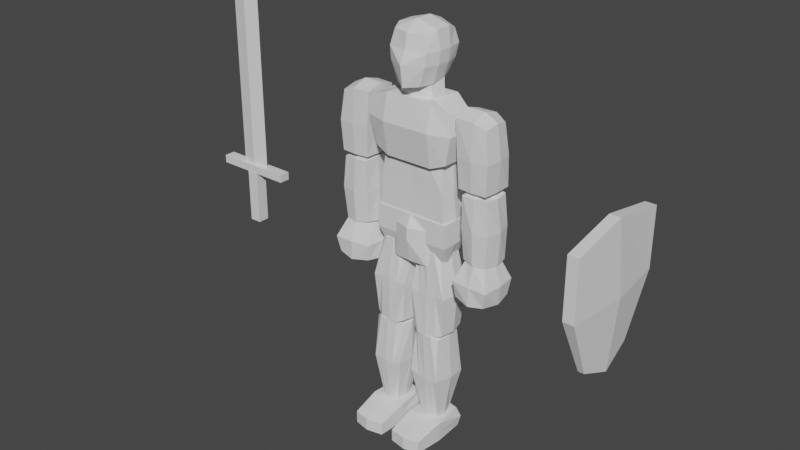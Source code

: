 # Source: player.blend  (saved by Blender 2.80.75; exported with 4.5.12 LTS)
import bpy
from mathutils import Matrix  # noqa: F401  (used for matrix-valued properties, if any)

bpy.ops.wm.read_factory_settings(use_empty=True)
scene = bpy.context.scene
scene.name = 'Scene'

# ---- collections
col_collection = bpy.data.collections.new('Collection'); scene.collection.children.link(col_collection)

# ---- world
world_world = bpy.data.worlds.new('World'); scene.world = world_world
world_world.use_nodes = True; world_world.node_tree.nodes.clear()
_N = world_world.node_tree.nodes; _L = world_world.node_tree.links
n0 = _N.new('ShaderNodeOutputWorld'); n0.name = 'World Output'; n0.location = (300, 300)
n1 = _N.new('ShaderNodeBackground'); n1.name = 'Background'; n1.location = (10, 300)
n1.inputs[0].default_value = (0.05088, 0.05088, 0.05088, 1.0)
_L.new(n1.outputs[0], n0.inputs[0])
n0.is_active_output = True
world_world.color = (0.05088, 0.05088, 0.05088)
world_world.use_sun_shadow = False
world_world.sun_shadow_jitter_overblur = 0.0

# ---- meshes
me_cube_001 = bpy.data.meshes.new('Cube.001')
me_cube_001.from_pydata([(-0.5687, -0.9338, -1.249), (-0.7542, -0.8558, 0.9571), (-0.6482, 0.885, -1.034), (-0.8336, 0.9966, 0.8508), (-0.8734, -0.9763, -0.3561), (-0.9243, -0.9763, 0.2253), (-0.9726, 1.127, 0.2193), (-0.9007, 1.018, -0.3711), (-0.79, 0.3365, -1.164), (-0.79, -0.316, -1.249), (-0.9755, -0.3324, 1.072), (-0.9755, 0.438, 1.066), (-1.095, -0.3324, -0.3561), (-1.095, 0.3267, -0.3561), (-1.146, -0.3324, 0.2253), (-1.146, 0.3267, 0.2253), (0.5687, -0.9338, -1.249), (0.7542, -0.8558, 0.9571), (0.6482, 0.885, -1.034), (0.8336, 0.9966, 0.8508), (2.063e-09, 0.9907, -1.13), (2.063e-09, 1.157, 1.064), (5.719e-09, -1.321, -1.309), (-4.9e-09, -1.052, 0.9432), (0.8734, -0.9763, -0.3561), (0.9243, -0.9763, 0.2253), (0.9726, 1.127, 0.2193), (0.9007, 1.018, -0.3711), (5.719e-09, -1.176, 0.2314), (5.719e-09, -1.448, -0.3561), (2.063e-09, 1.338, 0.2193), (2.063e-09, 1.229, -0.3711), (0.79, 0.3365, -1.164), (0.79, -0.316, -1.249), (0.9755, -0.3324, 1.072), (0.9755, 0.438, 1.066), (-4.9e-09, 0.438, 1.365), (-4.9e-09, -0.3324, 1.371), (5.719e-09, 0.3267, -1.426), (5.719e-09, -0.3324, -1.426), (1.095, -0.3324, -0.3561), (1.095, 0.3267, -0.3561), (1.146, -0.3324, 0.2253), (1.146, 0.3267, 0.2253)], [], [(15, 11, 3, 6), (28, 23, 1, 5), (37, 10, 1, 23), (9, 39, 22, 0), (6, 3, 21, 30), (2, 7, 31, 20), (7, 6, 30, 31), (22, 29, 4, 0), (29, 28, 5, 4), (8, 13, 7, 2), (13, 15, 6, 7), (4, 5, 14, 12), (12, 14, 15, 13), (0, 4, 12, 9), (9, 12, 13, 8), (2, 20, 38, 8), (8, 38, 39, 9), (21, 3, 11, 36), (36, 11, 10, 37), (5, 1, 10, 14), (14, 10, 11, 15), (43, 26, 19, 35), (28, 25, 17, 23), (37, 23, 17, 34), (33, 16, 22, 39), (26, 30, 21, 19), (18, 20, 31, 27), (27, 31, 30, 26), (22, 16, 24, 29), (29, 24, 25, 28), (32, 18, 27, 41), (41, 27, 26, 43), (24, 40, 42, 25), (40, 41, 43, 42), (16, 33, 40, 24), (33, 32, 41, 40), (18, 32, 38, 20), (32, 33, 39, 38), (21, 36, 35, 19), (36, 37, 34, 35), (25, 42, 34, 17), (42, 43, 35, 34)])
_uv = me_cube_001.uv_layers.new(name='UVMap')
_uv.uv.foreach_set('vector', [0.2019, 0.2153, 0.2239, 0.3335, 0.3077, 0.2967, 0.3238, 0.2074, 0.8215, 0.2806, 0.8217, 0.4124, 0.6673, 0.4122, 0.6521, 0.2883, 0.819, 0.5417, 0.645, 0.5423, 0.6673, 0.4138, 0.821, 0.4148, 0.2898, 0.7761, 0.1578, 0.7727, 0.1556, 0.6275, 0.2517, 0.6849, 0.3152, 0.5074, 0.3396, 0.4093, 0.4708, 0.3792, 0.4734, 0.5114, 0.3654, 0.7053, 0.321, 0.6002, 0.4713, 0.604, 0.467, 0.7229, 0.321, 0.6002, 0.3152, 0.5074, 0.4734, 0.5114, 0.4713, 0.604, 0.8208, 0.0111, 0.8208, 0.1723, 0.6575, 0.1852, 0.6782, 0.03714, 0.8208, 0.1723, 0.8215, 0.2806, 0.6521, 0.2883, 0.6575, 0.1852, 0.1951, 0.008355, 0.1984, 0.1303, 0.3037, 0.1218, 0.2794, 0.02167, 0.1984, 0.1303, 0.2019, 0.2153, 0.3238, 0.2074, 0.3037, 0.1218, 0.0, 0.1343, 0.003483, 0.2193, 0.1015, 0.2191, 0.09804, 0.1342, 0.09804, 0.1342, 0.1015, 0.2191, 0.2019, 0.2153, 0.1984, 0.1303, 0.001157, 0.0, 0.0, 0.1343, 0.09804, 0.1342, 0.09521, 2.98e-08, 0.09521, 2.98e-08, 0.09804, 0.1342, 0.1984, 0.1303, 0.1951, 0.008355, 0.2653, 0.9555, 0.1567, 0.9707, 0.1586, 0.8701, 0.2898, 0.8733, 0.2898, 0.8733, 0.1586, 0.8701, 0.1578, 0.7727, 0.2898, 0.7761, 0.8197, 0.8172, 0.678, 0.7869, 0.6411, 0.6854, 0.8161, 0.6848, 0.8161, 0.6848, 0.6411, 0.6854, 0.645, 0.5423, 0.819, 0.5417, 0.003483, 0.2193, 0.02783, 0.3358, 0.1141, 0.3408, 0.1015, 0.2191, 0.1015, 0.2191, 0.1141, 0.3408, 0.2239, 0.3335, 0.2019, 0.2153, 0.4449, 0.2156, 0.3238, 0.2153, 0.3448, 0.3073, 0.4293, 0.3384, 0.8215, 0.2806, 0.9846, 0.2831, 0.9776, 0.4122, 0.8217, 0.4124, 0.819, 0.5417, 0.821, 0.4148, 0.9789, 0.4122, 0.9986, 0.5469, 0.02256, 0.777, 0.05927, 0.6855, 0.1556, 0.6275, 0.1578, 0.7727, 0.6245, 0.5156, 0.4734, 0.5114, 0.4708, 0.3792, 0.5964, 0.4161, 0.5651, 0.7106, 0.467, 0.7229, 0.4713, 0.604, 0.6146, 0.608, 0.6146, 0.608, 0.4713, 0.604, 0.4734, 0.5114, 0.6245, 0.5156, 0.8208, 0.0111, 0.9684, 0.02897, 0.9789, 0.1852, 0.8208, 0.1723, 0.8208, 0.1723, 0.9789, 0.1852, 0.9846, 0.2831, 0.8215, 0.2806, 0.4447, 0.01335, 0.3619, 0.03272, 0.3403, 0.1292, 0.4449, 0.1309, 0.4449, 0.1309, 0.3403, 0.1292, 0.3238, 0.2153, 0.4449, 0.2156, 0.6446, 0.1305, 0.5453, 0.1306, 0.5453, 0.2153, 0.6446, 0.2152, 0.5453, 0.1306, 0.4449, 0.1309, 0.4449, 0.2156, 0.5453, 0.2153, 0.6393, 0.0006162, 0.544, 0.000762, 0.5453, 0.1306, 0.6446, 0.1305, 0.544, 0.000762, 0.4447, 0.01335, 0.4449, 0.1309, 0.5453, 0.1306, 0.04601, 0.9562, 0.02256, 0.8741, 0.1586, 0.8701, 0.1567, 0.9707, 0.02256, 0.8741, 0.02256, 0.777, 0.1578, 0.7727, 0.1586, 0.8701, 0.8197, 0.8172, 0.8161, 0.6848, 0.9986, 0.6871, 0.9835, 0.7883, 0.8161, 0.6848, 0.819, 0.5417, 0.9986, 0.5469, 0.9986, 0.6871, 0.6446, 0.2152, 0.5453, 0.2153, 0.5466, 0.3389, 0.6274, 0.322, 0.5453, 0.2153, 0.4449, 0.2156, 0.4293, 0.3384, 0.5466, 0.3389])
me_cube_001.use_remesh_preserve_volume = False
me_cube_001.use_remesh_preserve_attributes = False
me_cube_001.use_mirror_vertex_groups = False
me_cube_001.update()
me_cube_002 = bpy.data.meshes.new('Cube.002')
me_cube_002.from_pydata([(1.852, -0.789, -1.654), (1.994, -0.7867, 0.5908), (1.941, 0.6848, -1.654), (2.043, 0.4174, 0.5908), (0.0, 0.9027, -1.929), (0.0, 0.9027, 0.9283), (0.0, -0.9162, -1.929), (0.0, -0.9487, 0.9283), (2.265, 0.593, -0.3097), (2.156, -0.8901, -0.3097), (0.0, -1.2, -0.3097), (0.0, 1.205, -0.3097), (1.143, 0.9027, 0.9283), (1.143, -0.9162, -1.929), (1.143, 0.9027, -1.929), (1.143, -0.9162, 0.9283), (1.143, -1.2, -0.3097), (1.143, 1.205, -0.3097), (0.0, 0.6657, 1.801), (0.0, -0.678, 1.801), (0.9128, 0.3178, 0.9283), (0.8606, -0.385, 0.9283), (0.6683, -0.5672, 0.9283), (0.6366, -0.3677, 1.801), (0.7638, 0.4536, 1.801), (0.6916, 0.5543, 0.9283), (0.0, -0.7325, 0.9536), (1.897, -0.05208, -1.654), (2.053, -0.1498, 0.5908), (0.0, -0.006786, -1.929), (2.228, -0.08118, -0.3097), (1.143, -0.006786, -1.929)], [], [(17, 12, 3, 8), (30, 28, 1, 9), (31, 27, 0, 13), (12, 25, 20), (16, 15, 7, 10), (13, 16, 10, 6), (27, 30, 9, 0), (14, 17, 8, 2), (4, 11, 17, 14), (0, 9, 16, 13), (9, 1, 15, 16), (3, 12, 20, 21, 15, 1, 28), (29, 31, 13, 6), (11, 5, 12, 17), (20, 25, 24), (24, 25, 18), (24, 18, 19, 23), (19, 26, 22), (22, 21, 23), (22, 23, 19), (21, 20, 24, 23), (22, 7, 15, 21), (7, 22, 26), (25, 5, 18), (25, 12, 5), (4, 14, 31, 29), (2, 8, 30, 27), (14, 2, 27, 31), (8, 3, 28, 30)])
_uv = me_cube_002.uv_layers.new(name='UVMap')
_uv.uv.foreach_set('vector', [0.1014, 0.6087, 0.09898, 0.702, 0.02196, 0.6784, 0.00179, 0.6104, 0.2326, 0.6155, 0.2528, 0.7246, 0.1938, 0.7105, 0.1835, 0.6162, 0.06646, 0.444, 0.1185, 0.4445, 0.1181, 0.4872, 0.06606, 0.4867, 0.3353, 0.8729, 0.3724, 0.8439, 0.3535, 0.8253, 0.3402, 0.6158, 0.3315, 0.7256, 0.4309, 0.72, 0.4309, 0.6153, 0.3384, 0.4928, 0.3402, 0.6158, 0.4309, 0.6153, 0.4304, 0.4928, 0.2575, 0.5031, 0.2326, 0.6155, 0.1835, 0.6162, 0.2092, 0.5046, 0.09602, 0.5022, 0.1014, 0.6087, 0.00179, 0.6104, 0.02199, 0.5114, 0.1761, 0.5022, 0.1785, 0.6091, 0.1014, 0.6087, 0.09602, 0.5022, 0.2558, 0.5033, 0.2324, 0.6158, 0.3402, 0.6158, 0.3387, 0.4928, 0.2324, 0.6158, 0.2531, 0.7239, 0.3331, 0.7256, 0.3402, 0.6158, 0.245, 0.8585, 0.3353, 0.8729, 0.3535, 0.8253, 0.3567, 0.7685, 0.3322, 0.7261, 0.2449, 0.7251, 0.2447, 0.7917, 0.01065, 0.4435, 0.06646, 0.444, 0.06606, 0.4867, 0.01026, 0.4862, 0.1785, 0.6091, 0.179, 0.702, 0.09898, 0.702, 0.1014, 0.6087, 0.37, 0.934, 0.3883, 0.9332, 0.3809, 0.9974, 0.3809, 0.9974, 0.3883, 0.9332, 0.4362, 0.9982, 0.4347, 0.516, 0.4982, 0.4936, 0.4974, 0.6133, 0.4345, 0.5863, 0.2525, 0.9969, 0.2461, 0.9324, 0.2937, 0.9342, 0.2937, 0.9342, 0.3118, 0.9345, 0.3131, 0.9958, 0.2937, 0.9342, 0.3131, 0.9958, 0.2525, 0.9969, 0.3117, 0.9334, 0.3686, 0.9327, 0.3796, 0.9957, 0.3128, 0.9966, 0.3724, 0.7534, 0.4276, 0.7213, 0.3322, 0.7261, 0.3567, 0.7685, 0.4276, 0.7213, 0.3724, 0.7534, 0.4281, 0.7388, 0.3883, 0.9332, 0.4403, 0.9329, 0.4362, 0.9982, 0.3724, 0.8439, 0.3353, 0.8729, 0.4308, 0.8707, 0.01104, 0.4009, 0.06685, 0.4014, 0.06646, 0.444, 0.01065, 0.4435, 0.0429, 0.7149, 0.1634, 0.7072, 0.1658, 0.7936, 0.04494, 0.7882, 0.06685, 0.4014, 0.1189, 0.4019, 0.1185, 0.4445, 0.06646, 0.444, 0.1634, 0.7072, 0.2446, 0.7241, 0.2447, 0.7917, 0.1658, 0.7936])
me_cube_002.use_remesh_preserve_volume = False
me_cube_002.use_remesh_preserve_attributes = False
me_cube_002.use_mirror_vertex_groups = False
me_cube_002.update()
me_cube = bpy.data.meshes.new('Cube')
me_cube.from_pydata([(1.71, -0.6742, -1.42), (1.506, -0.5359, 1.42), (1.71, 0.8204, -1.42), (1.587, 0.4867, 1.42), (0.0, 0.8204, -1.42), (0.0, 0.6636, 1.42), (0.0, -0.6742, -1.42), (0.0, -0.6742, 1.42), (0.7101, 0.1205, -1.546), (1.734, 0.6636, -4.005e-07), (1.621, -0.6742, -4.005e-07), (0.0, -0.6505, -4.005e-07), (0.0, 0.6636, -4.005e-07), (0.7101, -0.005285, 1.668), (1.734, -0.005285, -4.005e-07), (0.0, 0.07309, -1.546), (0.0, -0.005285, 1.668), (1.683, -0.005285, 1.42), (1.839, 0.07309, -1.42), (0.7101, 0.6636, 1.42), (0.7101, -0.6742, -1.42), (0.7101, 0.9151, -1.42), (0.7101, -0.6742, 1.42), (0.7101, -0.6653, -4.005e-07), (0.7101, 0.6636, -4.005e-07)], [], [(24, 19, 3, 9), (14, 17, 1, 10), (8, 18, 0, 20), (13, 16, 7, 22), (21, 2, 18, 8), (23, 22, 7, 11), (3, 19, 13, 17), (9, 3, 17, 14), (20, 23, 11, 6), (18, 14, 10, 0), (21, 24, 9, 2), (4, 21, 8, 15), (2, 9, 14, 18), (19, 5, 16, 13), (4, 12, 24, 21), (0, 10, 23, 20), (10, 1, 22, 23), (17, 13, 22, 1), (15, 8, 20, 6), (12, 5, 19, 24)])
_uv = me_cube.uv_layers.new(name='UVMap')
_uv.uv.foreach_set('vector', [0.2048, 0.3718, 0.2053, 0.4878, 0.2627, 0.4923, 0.2617, 0.3719, 0.299, 0.3713, 0.299, 0.4919, 0.335, 0.4918, 0.335, 0.3714, 0.2794, 0.1619, 0.3299, 0.1565, 0.3248, 0.07098, 0.2795, 0.07098, 0.4541, 0.177, 0.4541, 0.2276, 0.4901, 0.2269, 0.4901, 0.1762, 0.2795, 0.2492, 0.3248, 0.242, 0.3299, 0.1565, 0.2794, 0.1619, 0.3945, 0.3736, 0.3945, 0.4925, 0.43, 0.4919, 0.43, 0.373, 0.4181, 0.07081, 0.4181, 0.1762, 0.4541, 0.177, 0.4541, 0.07124, 0.263, 0.3713, 0.263, 0.492, 0.299, 0.4919, 0.299, 0.3713, 0.3945, 0.2547, 0.3945, 0.3736, 0.43, 0.373, 0.43, 0.254, 0.2948, 0.2536, 0.299, 0.3713, 0.335, 0.3714, 0.335, 0.2527, 0.1956, 0.2531, 0.2048, 0.3718, 0.2617, 0.3719, 0.2538, 0.2523, 0.2515, 0.242, 0.2795, 0.2492, 0.2794, 0.1619, 0.2514, 0.1565, 0.2546, 0.2527, 0.263, 0.3713, 0.299, 0.3713, 0.2948, 0.2536, 0.4181, 0.1762, 0.4181, 0.2269, 0.4541, 0.2276, 0.4541, 0.177, 0.1518, 0.2541, 0.1517, 0.3718, 0.2048, 0.3718, 0.1956, 0.2531, 0.3348, 0.2523, 0.3354, 0.372, 0.3945, 0.3736, 0.3945, 0.2547, 0.3354, 0.372, 0.3349, 0.4917, 0.3945, 0.4925, 0.3945, 0.3736, 0.4541, 0.07124, 0.4541, 0.177, 0.4901, 0.1762, 0.4901, 0.07313, 0.2514, 0.1565, 0.2794, 0.1619, 0.2795, 0.07098, 0.2515, 0.07098, 0.1517, 0.3718, 0.1517, 0.4877, 0.2053, 0.4878, 0.2048, 0.3718])
me_cube.use_remesh_preserve_volume = False
me_cube.use_remesh_preserve_attributes = False
me_cube.use_mirror_vertex_groups = False
me_cube.update()
me_cube_003 = bpy.data.meshes.new('Cube.003')
me_cube_003.from_pydata([(-0.9235, -0.7191, -1.741), (-1.114, -0.7908, 1.319), (-0.8949, 0.7698, -1.741), (-1.094, 0.7347, 1.319), (0.4402, -0.737, -1.741), (0.3519, -0.7088, 1.1), (0.5205, 0.7427, -1.741), (0.3274, 0.6255, 1.071), (-0.2361, 0.79, -1.741), (-0.2361, 0.79, 1.319), (-0.2361, -0.7908, -1.741), (-0.2361, -0.7908, 1.319), (-0.9856, -0.7908, -0.3244), (-0.9856, 0.79, -0.3244), (0.4889, 0.7312, -0.3244), (0.5335, -0.7908, -0.3244), (-0.2361, -0.8845, -0.3244), (-0.2361, 0.9854, -0.3244), (-0.9856, -0.0003771, -1.741), (-1.142, -0.0003771, 1.554), (0.5335, -0.0003771, -1.741), (0.3934, -0.0003771, 1.225), (-0.2361, -0.0003771, 1.554), (-0.2361, -0.0003771, -2.013), (0.6156, -0.0003771, -0.3244), (-0.9856, -0.0003771, -0.3244)], [], [(25, 19, 3, 13), (17, 9, 7, 14), (24, 21, 5, 15), (16, 11, 1, 12), (23, 20, 4, 10), (22, 19, 1, 11), (21, 22, 11, 5), (18, 23, 10, 0), (15, 5, 11, 16), (13, 3, 9, 17), (2, 13, 17, 8), (4, 15, 16, 10), (10, 16, 12, 0), (20, 24, 15, 4), (8, 17, 14, 6), (18, 25, 13, 2), (0, 12, 25, 18), (6, 14, 24, 20), (2, 8, 23, 18), (7, 9, 22, 21), (9, 3, 19, 22), (8, 6, 20, 23), (14, 7, 21, 24), (12, 1, 19, 25)])
_uv = me_cube_003.uv_layers.new(name='UVMap')
_uv.uv.foreach_set('vector', [0.04213, 0.1217, 0.03981, 0.2273, 0.006575, 0.2264, 0.009526, 0.1193, 0.3447, 0.1251, 0.3415, 0.2105, 0.2874, 0.2103, 0.2901, 0.1263, 0.2374, 0.1317, 0.2382, 0.2146, 0.1842, 0.2219, 0.1817, 0.1317, 0.1307, 0.126, 0.1345, 0.02842, 0.07812, 0.02488, 0.08022, 0.1267, 0.06065, 0.4474, 0.01774, 0.4502, 0.02038, 0.407, 0.05794, 0.4014, 0.0717, 0.2962, 0.06797, 0.242, 0.13, 0.2462, 0.1337, 0.2987, 0.07221, 0.3366, 0.0717, 0.2962, 0.1337, 0.2987, 0.1281, 0.3357, 0.1025, 0.4446, 0.06065, 0.4474, 0.05794, 0.4014, 0.09657, 0.4031, 0.1807, 0.1319, 0.1828, 0.02773, 0.1345, 0.02842, 0.1307, 0.126, 0.3976, 0.1312, 0.3971, 0.2088, 0.3415, 0.2105, 0.3447, 0.1251, 0.3971, 0.03933, 0.3976, 0.1312, 0.3447, 0.1251, 0.3474, 0.01962, 0.1822, 0.2224, 0.1807, 0.1319, 0.1307, 0.126, 0.1308, 0.228, 0.1308, 0.228, 0.1307, 0.126, 0.08022, 0.1267, 0.07812, 0.2283, 0.2359, 0.02595, 0.2374, 0.1317, 0.1817, 0.1317, 0.1845, 0.0289, 0.3474, 0.01962, 0.3447, 0.1251, 0.2901, 0.1263, 0.2846, 0.02419, 0.03984, 0.02136, 0.04213, 0.1217, 0.009526, 0.1193, 0.004489, 0.02105, 0.07785, 0.02426, 0.07899, 0.1287, 0.04213, 0.1217, 0.03984, 0.02136, 0.2837, 0.02509, 0.2886, 0.1263, 0.2374, 0.1317, 0.2359, 0.02595, 0.1002, 0.4897, 0.06346, 0.4933, 0.06065, 0.4474, 0.1025, 0.4446, 0.02073, 0.3335, 0.006773, 0.2976, 0.0717, 0.2962, 0.07221, 0.3366, 0.006773, 0.2976, 0.007684, 0.2463, 0.06797, 0.242, 0.0717, 0.2962, 0.06346, 0.4933, 0.02106, 0.4933, 0.01774, 0.4502, 0.06065, 0.4474, 0.2886, 0.1263, 0.2854, 0.2111, 0.2382, 0.2146, 0.2374, 0.1317, 0.07899, 0.1287, 0.07744, 0.2277, 0.03981, 0.2273, 0.04213, 0.1217])
me_cube_003.use_remesh_preserve_volume = False
me_cube_003.use_remesh_preserve_attributes = False
me_cube_003.use_mirror_vertex_groups = False
me_cube_003.update()
me_cube_007 = bpy.data.meshes.new('Cube.007')
me_cube_007.from_pydata([(-1.135, -1.56, -2.869), (-1.253, -2.87, 2.872), (-1.135, 1.56, -2.869), (-1.253, 2.87, 2.872), (-0.8546, -1.56, -2.869), (-0.7369, -2.87, 2.872), (-0.8546, 1.56, -2.869), (-0.7369, 2.87, 2.872), (-1.253, 0.0, -3.522), (-1.253, 0.0, 3.422), (-0.7369, 0.0, -3.522), (-0.7369, 0.0, 3.422), (-1.253, -2.87, 0.001331), (-1.253, 2.87, 0.001331), (-0.7369, 2.87, 0.001331), (-0.7369, -2.87, 0.001331), (-0.4336, 0.0, 0.001331), (-1.073, 0.0, 0.001331)], [], [(17, 9, 3, 13), (13, 3, 7, 14), (16, 11, 5, 15), (15, 5, 1, 12), (8, 10, 4, 0), (11, 9, 1, 5), (7, 3, 9, 11), (2, 6, 10, 8), (14, 7, 11, 16), (12, 1, 9, 17), (0, 12, 17, 8), (6, 14, 16, 10), (4, 15, 12, 0), (10, 16, 15, 4), (2, 13, 14, 6), (8, 17, 13, 2)])
_uv = me_cube_007.uv_layers.new(name='UVMap')
_uv.uv.foreach_set('vector', [0.2294, 0.2796, 0.2294, 0.5512, 1.66e-08, 0.5075, 0.0, 0.2797, 0.9588, 0.2226, 0.9588, 0.0, 1.0, 1.649e-08, 1.0, 0.2226, 0.6882, 0.2801, 0.6882, 0.5511, 0.4588, 0.5074, 0.4588, 0.2796, 0.9176, 0.2226, 0.9176, 0.0, 0.9588, 0.0, 0.9588, 0.2226, 0.9588, 0.5443, 0.9176, 0.5443, 0.927, 0.4674, 0.9494, 0.4674, 0.9588, 0.7722, 0.9176, 0.7722, 0.9176, 0.5443, 0.9588, 0.5443, 0.9588, 1.0, 0.9176, 1.0, 0.9176, 0.7722, 0.9588, 0.7722, 0.9682, 0.4674, 0.9906, 0.4674, 1.0, 0.5443, 0.9588, 0.5443, 0.9176, 0.2796, 0.9176, 0.5074, 0.6882, 0.5511, 0.6882, 0.2801, 0.4588, 0.2797, 0.4588, 0.5075, 0.2294, 0.5512, 0.2294, 0.2796, 0.3541, 0.05177, 0.4588, 0.2797, 0.2294, 0.2796, 0.2294, 0.0, 0.8129, 0.05165, 0.9176, 0.2796, 0.6882, 0.2801, 0.6882, 0.0, 0.927, 0.4674, 0.9176, 0.2226, 0.9588, 0.2226, 0.9494, 0.4674, 0.6882, 0.0, 0.6882, 0.2801, 0.4588, 0.2796, 0.5635, 0.05165, 0.9682, 0.4674, 0.9588, 0.2226, 1.0, 0.2226, 0.9906, 0.4674, 0.2294, 0.0, 0.2294, 0.2796, 0.0, 0.2797, 0.1047, 0.05177])
me_cube_007.use_remesh_preserve_volume = False
me_cube_007.use_remesh_preserve_attributes = False
me_cube_007.use_mirror_vertex_groups = False
me_cube_007.update()
me_cube_008 = bpy.data.meshes.new('Cube.008')
me_cube_008.from_pydata([(0.9235, -0.7191, -1.741), (1.114, -0.7908, 1.319), (0.8949, 0.7698, -1.741), (1.094, 0.7347, 1.319), (-0.4402, -0.737, -1.741), (-0.3519, -0.7088, 1.1), (-0.5205, 0.7427, -1.741), (-0.3274, 0.6255, 1.071), (0.2361, 0.79, -1.741), (0.2361, 0.79, 1.319), (0.2361, -0.7908, -1.741), (0.2361, -0.7908, 1.319), (0.9856, -0.7908, -0.3244), (0.9856, 0.79, -0.3244), (-0.4889, 0.7312, -0.3244), (-0.5335, -0.7908, -0.3244), (0.2361, -0.8845, -0.3244), (0.2361, 0.9854, -0.3244), (0.9856, -0.0003771, -1.741), (1.142, -0.0003771, 1.554), (-0.5335, -0.0003771, -1.741), (-0.3934, -0.0003771, 1.225), (0.2361, -0.0003771, 1.554), (0.2361, -0.0003771, -2.013), (-0.6156, -0.0003771, -0.3244), (0.9856, -0.0003771, -0.3244)], [], [(25, 13, 3, 19), (17, 14, 7, 9), (24, 15, 5, 21), (16, 12, 1, 11), (23, 10, 4, 20), (22, 11, 1, 19), (21, 5, 11, 22), (18, 0, 10, 23), (15, 16, 11, 5), (13, 17, 9, 3), (2, 8, 17, 13), (4, 10, 16, 15), (10, 0, 12, 16), (20, 4, 15, 24), (8, 6, 14, 17), (18, 2, 13, 25), (0, 18, 25, 12), (6, 20, 24, 14), (2, 18, 23, 8), (7, 21, 22, 9), (9, 22, 19, 3), (8, 23, 20, 6), (14, 24, 21, 7), (12, 25, 19, 1)])
_uv = me_cube_008.uv_layers.new(name='UVMap')
_uv.uv.foreach_set('vector', [0.04213, 0.1217, 0.009139, 0.1193, 0.006575, 0.2264, 0.03981, 0.2273, 0.3447, 0.1251, 0.2901, 0.1263, 0.2874, 0.2103, 0.3415, 0.2105, 0.2374, 0.1317, 0.1817, 0.1317, 0.1842, 0.2219, 0.2382, 0.2146, 0.1307, 0.126, 0.08022, 0.1267, 0.07812, 0.02488, 0.1345, 0.02842, 0.06261, 0.4445, 0.0599, 0.3967, 0.02234, 0.4025, 0.0197, 0.4473, 0.0717, 0.2962, 0.1337, 0.2987, 0.13, 0.2462, 0.06797, 0.242, 0.07221, 0.3366, 0.1281, 0.3357, 0.1337, 0.2987, 0.0717, 0.2962, 0.1045, 0.4416, 0.09852, 0.3984, 0.0599, 0.3967, 0.06261, 0.4445, 0.1807, 0.1319, 0.1307, 0.126, 0.1345, 0.02842, 0.1828, 0.02773, 0.3976, 0.1315, 0.3447, 0.1251, 0.3415, 0.2105, 0.3968, 0.2085, 0.3971, 0.03933, 0.3474, 0.01962, 0.3447, 0.1251, 0.3976, 0.1315, 0.1822, 0.2224, 0.1308, 0.228, 0.1307, 0.126, 0.1807, 0.1319, 0.1308, 0.228, 0.07812, 0.2283, 0.08022, 0.1267, 0.1307, 0.126, 0.2359, 0.02595, 0.1845, 0.0289, 0.1817, 0.1317, 0.2374, 0.1317, 0.3474, 0.01962, 0.2846, 0.02419, 0.2901, 0.1263, 0.3447, 0.1251, 0.03984, 0.02136, 0.004489, 0.02105, 0.009139, 0.1193, 0.04213, 0.1217, 0.07785, 0.02426, 0.03984, 0.02136, 0.04213, 0.1217, 0.07899, 0.1287, 0.2837, 0.02509, 0.2359, 0.02595, 0.2374, 0.1317, 0.2886, 0.1263, 0.1021, 0.4884, 0.1045, 0.4416, 0.06261, 0.4445, 0.06541, 0.4921, 0.02073, 0.3335, 0.07221, 0.3366, 0.0717, 0.2962, 0.006773, 0.2976, 0.006773, 0.2976, 0.0717, 0.2962, 0.06797, 0.242, 0.007684, 0.2463, 0.06541, 0.4921, 0.06261, 0.4445, 0.0197, 0.4473, 0.02301, 0.4921, 0.2886, 0.1263, 0.2374, 0.1317, 0.2382, 0.2146, 0.2854, 0.2111, 0.07899, 0.1287, 0.04213, 0.1217, 0.03981, 0.2273, 0.07744, 0.2277])
me_cube_008.use_remesh_preserve_volume = False
me_cube_008.use_remesh_preserve_attributes = False
me_cube_008.use_mirror_vertex_groups = False
me_cube_008.update()
me_cube_009 = bpy.data.meshes.new('Cube.009')
me_cube_009.from_pydata([(0.8214, -0.6013, -1.771), (0.8407, -0.7908, 1.245), (0.8585, 0.6837, -1.857), (0.8467, 0.6837, 1.245), (-0.334, -0.6698, -1.857), (-0.3519, -0.7088, 1.206), (-0.4384, 0.6234, -1.857), (-0.3274, 0.6255, 1.209), (0.2361, 0.79, -1.857), (0.2361, 0.79, 1.245), (0.2361, -0.7908, -1.857), (0.2361, -0.7908, 1.245), (0.884, -0.7245, -0.306), (0.9223, 0.6236, -0.306), (-0.4415, 0.7101, -0.306), (-0.4883, -0.7378, -0.306), (0.2361, -0.8845, -0.306), (0.2361, 0.9854, -0.306), (0.9856, -0.0003771, -1.857), (0.9064, 0.03077, 1.284), (-0.5335, -0.0003771, -1.857), (-0.3934, -0.0003771, 1.156), (0.2361, -0.0003771, 1.466), (0.2361, -0.0003771, -2.114), (-0.6156, -0.0003771, -0.306), (0.9856, -0.0003771, -0.306)], [], [(25, 13, 3, 19), (17, 14, 7, 9), (24, 15, 5, 21), (16, 12, 1, 11), (23, 10, 4, 20), (22, 11, 1, 19), (21, 5, 11, 22), (18, 0, 10, 23), (15, 16, 11, 5), (13, 17, 9, 3), (2, 8, 17, 13), (4, 10, 16, 15), (10, 0, 12, 16), (20, 4, 15, 24), (8, 6, 14, 17), (18, 2, 13, 25), (0, 18, 25, 12), (6, 20, 24, 14), (2, 18, 23, 8), (7, 21, 22, 9), (9, 22, 19, 3), (8, 23, 20, 6), (14, 24, 21, 7), (12, 25, 19, 1)])
_uv = me_cube_009.uv_layers.new(name='UVMap')
_uv.uv.foreach_set('vector', [0.5594, 0.1245, 0.5215, 0.1246, 0.5177, 0.01269, 0.5574, 0.009843, 0.8117, 0.1225, 0.8561, 0.1217, 0.8527, 0.2311, 0.817, 0.2343, 0.6509, 0.1214, 0.6957, 0.1219, 0.6936, 0.2312, 0.6505, 0.2273, 0.7397, 0.1218, 0.7793, 0.1202, 0.7793, 0.2322, 0.7424, 0.2334, 0.05742, 0.4465, 0.002223, 0.4413, 0.0154, 0.4074, 0.06482, 0.3988, 0.06435, 0.4405, 0.1212, 0.4427, 0.1181, 0.4794, 0.05863, 0.4802, 0.06754, 0.401, 0.1183, 0.4066, 0.1212, 0.4427, 0.06435, 0.4405, 0.05272, 0.4909, 0.01151, 0.4774, 0.002223, 0.4413, 0.05742, 0.4465, 0.6957, 0.123, 0.7397, 0.1218, 0.7424, 0.2334, 0.7066, 0.2317, 0.7793, 0.1234, 0.8117, 0.1225, 0.817, 0.2343, 0.784, 0.2351, 0.7802, 0.01146, 0.814, 0.01068, 0.8117, 0.1225, 0.7793, 0.1234, 0.7025, 0.01082, 0.7371, 0.009843, 0.7397, 0.1218, 0.6957, 0.123, 0.7371, 0.009843, 0.773, 0.01456, 0.7793, 0.1202, 0.7397, 0.1218, 0.6511, 0.009843, 0.6918, 0.01045, 0.6957, 0.1219, 0.6509, 0.1214, 0.814, 0.01068, 0.8561, 0.009843, 0.8561, 0.1217, 0.8117, 0.1225, 0.5596, 0.2364, 0.518, 0.2364, 0.5215, 0.1246, 0.5594, 0.1245, 0.5963, 0.23, 0.5596, 0.2364, 0.5594, 0.1245, 0.6036, 0.1244, 0.613, 0.009917, 0.6511, 0.009843, 0.6509, 0.1214, 0.6075, 0.1217, 0.1026, 0.4869, 0.05272, 0.4909, 0.05742, 0.4465, 0.1152, 0.4497, 0.02219, 0.4027, 0.06754, 0.401, 0.06435, 0.4405, 0.007456, 0.4364, 0.007456, 0.4364, 0.06435, 0.4405, 0.05863, 0.4802, 0.01196, 0.4738, 0.1152, 0.4497, 0.05742, 0.4465, 0.06482, 0.3988, 0.1086, 0.4079, 0.6075, 0.1217, 0.6509, 0.1214, 0.6505, 0.2273, 0.6123, 0.2312, 0.6036, 0.1244, 0.5594, 0.1245, 0.5574, 0.009843, 0.6075, 0.0125])
me_cube_009.use_remesh_preserve_volume = False
me_cube_009.use_remesh_preserve_attributes = False
me_cube_009.use_mirror_vertex_groups = False
me_cube_009.update()
me_cube_004 = bpy.data.meshes.new('Cube.004')
me_cube_004.from_pydata([(-0.8214, -0.6013, -1.771), (-0.8407, -0.7908, 1.245), (-0.8585, 0.6837, -1.857), (-0.8467, 0.6837, 1.245), (0.334, -0.6698, -1.857), (0.3519, -0.7088, 1.206), (0.4384, 0.6234, -1.857), (0.3274, 0.6255, 1.209), (-0.2361, 0.79, -1.857), (-0.2361, 0.79, 1.245), (-0.2361, -0.7908, -1.857), (-0.2361, -0.7908, 1.245), (-0.884, -0.7245, -0.306), (-0.9223, 0.6236, -0.306), (0.4415, 0.7101, -0.306), (0.4883, -0.7378, -0.306), (-0.2361, -0.8845, -0.306), (-0.2361, 0.9854, -0.306), (-0.9856, -0.0003771, -1.857), (-0.9064, 0.03077, 1.284), (0.5335, -0.0003771, -1.857), (0.3934, -0.0003771, 1.156), (-0.2361, -0.0003771, 1.466), (-0.2361, -0.0003771, -2.114), (0.6156, -0.0003771, -0.306), (-0.9856, -0.0003771, -0.306)], [], [(25, 19, 3, 13), (17, 9, 7, 14), (24, 21, 5, 15), (16, 11, 1, 12), (23, 20, 4, 10), (22, 19, 1, 11), (21, 22, 11, 5), (18, 23, 10, 0), (15, 5, 11, 16), (13, 3, 9, 17), (2, 13, 17, 8), (4, 15, 16, 10), (10, 16, 12, 0), (20, 24, 15, 4), (8, 17, 14, 6), (18, 25, 13, 2), (0, 12, 25, 18), (6, 14, 24, 20), (2, 8, 23, 18), (7, 9, 22, 21), (9, 3, 19, 22), (8, 6, 20, 23), (14, 7, 21, 24), (12, 1, 19, 25)])
_uv = me_cube_004.uv_layers.new(name='UVMap')
_uv.uv.foreach_set('vector', [0.5594, 0.1245, 0.5574, 0.009843, 0.5177, 0.01269, 0.5215, 0.1246, 0.8117, 0.1225, 0.817, 0.2343, 0.8527, 0.2311, 0.8561, 0.1217, 0.6509, 0.1214, 0.6505, 0.2273, 0.6936, 0.2312, 0.6957, 0.1219, 0.7397, 0.1218, 0.7424, 0.2334, 0.7793, 0.2322, 0.7793, 0.1202, 0.05742, 0.4465, 0.06482, 0.3988, 0.0154, 0.4074, 0.002223, 0.4413, 0.06435, 0.4405, 0.05863, 0.4802, 0.1181, 0.4794, 0.1212, 0.4427, 0.06754, 0.401, 0.06435, 0.4405, 0.1212, 0.4427, 0.1183, 0.4066, 0.05272, 0.4909, 0.05742, 0.4465, 0.002223, 0.4413, 0.01151, 0.4774, 0.6957, 0.123, 0.7066, 0.2317, 0.7424, 0.2334, 0.7397, 0.1218, 0.7793, 0.1234, 0.784, 0.2351, 0.817, 0.2343, 0.8117, 0.1225, 0.7802, 0.01146, 0.7793, 0.1234, 0.8117, 0.1225, 0.814, 0.01068, 0.7025, 0.01082, 0.6957, 0.123, 0.7397, 0.1218, 0.7371, 0.009843, 0.7371, 0.009843, 0.7397, 0.1218, 0.7793, 0.1202, 0.773, 0.01456, 0.6511, 0.009843, 0.6509, 0.1214, 0.6957, 0.1219, 0.6918, 0.01045, 0.814, 0.01068, 0.8117, 0.1225, 0.8561, 0.1217, 0.8561, 0.009843, 0.5596, 0.2364, 0.5594, 0.1245, 0.5215, 0.1246, 0.518, 0.2364, 0.5963, 0.23, 0.6036, 0.1244, 0.5594, 0.1245, 0.5596, 0.2364, 0.613, 0.009917, 0.6075, 0.1217, 0.6509, 0.1214, 0.6511, 0.009843, 0.1026, 0.4869, 0.1152, 0.4497, 0.05742, 0.4465, 0.05272, 0.4909, 0.02219, 0.4027, 0.007456, 0.4364, 0.06435, 0.4405, 0.06754, 0.401, 0.007456, 0.4364, 0.01196, 0.4738, 0.05863, 0.4802, 0.06435, 0.4405, 0.1152, 0.4497, 0.1086, 0.4079, 0.06482, 0.3988, 0.05742, 0.4465, 0.6075, 0.1217, 0.6123, 0.2312, 0.6505, 0.2273, 0.6509, 0.1214, 0.6036, 0.1244, 0.6075, 0.0125, 0.5574, 0.009843, 0.5594, 0.1245])
me_cube_004.use_remesh_preserve_volume = False
me_cube_004.use_remesh_preserve_attributes = False
me_cube_004.use_mirror_vertex_groups = False
me_cube_004.update()
me_cube_006 = bpy.data.meshes.new('Cube.006')
me_cube_006.from_pydata([(1.34, -0.3873, -1.145), (1.842, -0.7273, 1.116), (1.312, 0.5522, -1.145), (1.842, 0.952, 1.116), (0.0, 0.952, -1.145), (0.0, 0.952, 1.116), (0.0, -0.7773, -1.145), (0.0, -0.7273, 1.116), (1.842, 0.952, -0.01429), (1.842, -0.7273, -0.01429), (0.0, -1.021, -0.01429), (0.0, 0.952, -0.01429), (1.518, -0.03232, -1.145), (1.842, -0.03232, 1.116), (0.0, -0.03232, 1.116), (0.0, -0.03232, -1.145), (1.842, -0.03232, -0.01429), (0.8178, 0.952, 1.116), (0.8178, -0.7273, -1.145), (0.8178, 0.952, -1.145), (0.8178, -0.7273, 1.116), (0.8178, -0.7273, -0.01429), (0.8178, 1.41, -0.01429), (0.8178, -0.03232, 1.116), (0.8178, -0.03232, -1.145), (1.842, 0.952, 0.5511), (1.842, -0.7273, 0.5511), (0.0, -1.021, 0.5511), (0.0, 0.952, 0.5511), (1.842, -0.03232, 0.5511), (0.8178, -0.7273, 0.5511), (0.8178, 1.41, 0.5511)], [], [(31, 17, 3, 25), (29, 13, 1, 26), (24, 12, 0, 18), (23, 14, 7, 20), (30, 20, 7, 27), (18, 21, 10, 6), (12, 16, 9, 0), (19, 22, 8, 2), (2, 8, 16, 12), (17, 5, 14, 23), (19, 2, 12, 24), (25, 3, 13, 29), (4, 19, 24, 15), (3, 17, 23, 13), (4, 11, 22, 19), (0, 9, 21, 18), (26, 1, 20, 30), (13, 23, 20, 1), (15, 24, 18, 6), (28, 5, 17, 31), (11, 28, 31, 22), (9, 26, 30, 21), (8, 25, 29, 16), (21, 30, 27, 10), (16, 29, 26, 9), (22, 31, 25, 8)])
_uv = me_cube_006.uv_layers.new(name='UVMap')
_uv.uv.foreach_set('vector', [0.5226, 0.3664, 0.5151, 0.4078, 0.588, 0.4087, 0.588, 0.3756, 0.6536, 0.3762, 0.6536, 0.4171, 0.6999, 0.4171, 0.6999, 0.3762, 0.5571, 0.335, 0.5571, 0.3852, 0.5357, 0.3723, 0.5153, 0.335, 0.5515, 0.3266, 0.5515, 0.3896, 0.5143, 0.3896, 0.5143, 0.3266, 0.7758, 0.3762, 0.7758, 0.4188, 0.8524, 0.4188, 0.8547, 0.3762, 0.7758, 0.2481, 0.7758, 0.3335, 0.8547, 0.3335, 0.8528, 0.248, 0.6538, 0.2508, 0.6536, 0.3352, 0.6999, 0.3353, 0.6893, 0.2493, 0.5151, 0.2474, 0.5203, 0.3228, 0.5872, 0.3343, 0.6015, 0.249, 0.6023, 0.2491, 0.588, 0.3352, 0.6536, 0.3352, 0.6538, 0.2508, 0.6041, 0.3266, 0.6041, 0.3896, 0.5515, 0.3896, 0.5515, 0.3266, 0.6164, 0.335, 0.5923, 0.3704, 0.5571, 0.3852, 0.5571, 0.335, 0.588, 0.3761, 0.588, 0.4097, 0.6536, 0.4171, 0.6536, 0.3762, 0.6164, 0.2641, 0.6164, 0.335, 0.5571, 0.335, 0.5571, 0.2641, 0.6041, 0.2614, 0.6041, 0.3266, 0.5515, 0.3266, 0.5515, 0.2614, 0.4448, 0.2466, 0.4448, 0.3268, 0.5203, 0.3228, 0.5151, 0.2474, 0.6908, 0.248, 0.6966, 0.3335, 0.7758, 0.3335, 0.7758, 0.2481, 0.6966, 0.3762, 0.6966, 0.4189, 0.7758, 0.4188, 0.7758, 0.3762, 0.5515, 0.2614, 0.5515, 0.3266, 0.5143, 0.3266, 0.5143, 0.2614, 0.5571, 0.2641, 0.5571, 0.335, 0.5153, 0.335, 0.5123, 0.2641, 0.4448, 0.3668, 0.4448, 0.4069, 0.5151, 0.4078, 0.5226, 0.3664, 0.4448, 0.3268, 0.4448, 0.3668, 0.5226, 0.3664, 0.5203, 0.3228, 0.6966, 0.3335, 0.6966, 0.3762, 0.7758, 0.3762, 0.7758, 0.3335, 0.588, 0.3352, 0.588, 0.3761, 0.6536, 0.3762, 0.6536, 0.3352, 0.7758, 0.3335, 0.7758, 0.3762, 0.8547, 0.3762, 0.8547, 0.3335, 0.6536, 0.3352, 0.6536, 0.3762, 0.6999, 0.3762, 0.6999, 0.3353, 0.5203, 0.3228, 0.5226, 0.3664, 0.588, 0.3756, 0.5872, 0.3343])
me_cube_006.use_remesh_preserve_volume = False
me_cube_006.use_remesh_preserve_attributes = False
me_cube_006.use_mirror_vertex_groups = False
me_cube_006.update()
me_cube_010 = bpy.data.meshes.new('Cube.010')
me_cube_010.from_pydata([(-0.7834, -0.777, -1.912), (-0.7722, -0.4421, 1.942), (-0.782, 0.6782, -1.912), (-0.7596, 0.5898, 1.942), (0.7439, -0.7022, -1.951), (0.5131, -0.5861, 1.971), (0.6827, 0.717, -1.951), (0.577, 0.5601, 1.971), (-0.8729, -0.8541, 0.0003546), (-0.8729, 0.8552, 0.0003545), (0.8733, 0.8552, 0.0003546), (0.8733, -0.8541, 0.0003546), (0.0002257, 0.8552, -2.099), (-0.1362, 0.7489, 2.094), (-0.04659, -0.9312, -2.099), (-0.1362, -0.7455, 2.094), (0.0002257, -0.8793, 0.0003545), (-0.007032, 1.035, 0.001837), (-0.8729, 0.000539, -2.024), (-0.8995, 0.001707, 2.001), (0.8733, 0.000539, -1.956), (0.6272, 0.001707, 2.028), (1.012, 0.000539, 0.0003546), (-0.9323, 0.000539, 0.0003546), (-0.1362, 0.001707, 2.238), (0.0002257, 0.000539, -2.214), (-0.4363, 0.8552, -2.099), (-0.5178, -0.6739, 2.094), (-0.4363, -0.8541, 0.0003546), (-0.4773, 0.7099, 2.05), (-0.4363, -0.9364, -2.099), (-0.4363, 0.9371, 0.0003545), (-0.4363, 0.000539, -2.214), (-0.5178, 0.001707, 2.147), (0.2426, 0.7233, 2.072), (0.4368, -0.8541, -2.018), (0.4888, 0.8914, -0.03151), (0.4041, 0.8214, -2.018), (0.2455, -0.7455, 2.094), (0.4368, -0.8541, 0.0003545), (0.2455, 0.001707, 2.168), (0.4368, 0.000539, -2.214)], [], [(23, 19, 3, 9), (36, 34, 7, 10), (22, 21, 5, 11), (28, 27, 1, 8), (41, 20, 4, 35), (33, 19, 1, 27), (30, 28, 8, 0), (20, 22, 11, 4), (37, 36, 10, 6), (18, 23, 9, 2), (26, 31, 17, 12), (35, 39, 16, 14), (40, 24, 15, 38), (32, 25, 14, 30), (39, 38, 15, 16), (31, 29, 13, 17), (26, 12, 25, 32), (34, 13, 24, 40), (0, 8, 23, 18), (6, 10, 22, 20), (29, 3, 19, 33), (37, 6, 20, 41), (10, 7, 21, 22), (8, 1, 19, 23), (13, 29, 33, 24), (2, 26, 32, 18), (9, 3, 29, 31), (18, 32, 30, 0), (2, 9, 31, 26), (14, 16, 28, 30), (24, 33, 27, 15), (16, 15, 27, 28), (12, 37, 41, 25), (7, 34, 40, 21), (11, 5, 38, 39), (21, 40, 38, 5), (4, 11, 39, 35), (12, 17, 36, 37), (25, 41, 35, 14), (17, 13, 34, 36)])
_uv = me_cube_010.uv_layers.new(name='UVMap')
_uv.uv.foreach_set('vector', [0.6983, 0.8546, 0.6991, 0.9956, 0.7532, 0.9896, 0.7563, 0.8571, 0.8672, 0.857, 0.877, 0.9897, 0.9008, 0.9872, 0.9078, 0.8554, 0.9447, 0.856, 0.9457, 0.9919, 0.9907, 0.9873, 1.002, 0.8556, 0.5173, 0.8589, 0.5168, 0.9912, 0.4886, 0.9805, 0.4755, 0.8589, 0.09284, 0.4469, 0.1217, 0.4462, 0.1129, 0.4812, 0.09279, 0.4889, 0.589, 0.364, 0.6196, 0.3684, 0.6049, 0.3931, 0.5803, 0.4036, 0.5178, 0.7267, 0.5173, 0.8589, 0.4755, 0.8589, 0.4843, 0.7386, 0.9437, 0.7244, 0.9447, 0.856, 1.002, 0.8556, 0.9908, 0.7244, 0.8639, 0.7276, 0.8672, 0.857, 0.9078, 0.8554, 0.9063, 0.7253, 0.7094, 0.7278, 0.6983, 0.8546, 0.7563, 0.8571, 0.7609, 0.734, 0.7902, 0.7236, 0.7956, 0.858, 0.8332, 0.8575, 0.8284, 0.723, 0.6011, 0.7319, 0.6007, 0.859, 0.559, 0.8589, 0.555, 0.7267, 0.5321, 0.3556, 0.5592, 0.3597, 0.551, 0.4036, 0.5227, 0.3994, 0.03645, 0.4464, 0.06465, 0.4466, 0.06129, 0.4927, 0.03612, 0.4927, 0.6007, 0.859, 0.6004, 0.9912, 0.5586, 0.9912, 0.559, 0.8589, 0.7956, 0.858, 0.805, 0.9893, 0.8392, 0.9919, 0.8332, 0.8575, 0.03736, 0.4032, 0.06556, 0.4034, 0.06465, 0.4466, 0.03645, 0.4464, 0.5442, 0.3136, 0.5722, 0.3162, 0.5592, 0.3597, 0.5321, 0.3556, 0.6335, 0.735, 0.6458, 0.8561, 0.6983, 0.8546, 0.7094, 0.7278, 0.8957, 0.7249, 0.8998, 0.8562, 0.9447, 0.856, 0.9437, 0.7244, 0.5976, 0.3223, 0.6186, 0.3326, 0.6196, 0.3684, 0.589, 0.364, 0.09184, 0.4051, 0.1099, 0.4102, 0.1217, 0.4462, 0.09284, 0.4469, 0.8998, 0.8562, 0.9029, 0.9878, 0.9457, 0.9919, 0.9447, 0.856, 0.6458, 0.8561, 0.643, 0.9818, 0.6991, 0.9956, 0.6983, 0.8546, 0.5722, 0.3162, 0.5976, 0.3223, 0.589, 0.364, 0.5592, 0.3597, 0.01544, 0.411, 0.03736, 0.4032, 0.03645, 0.4464, 0.008787, 0.4453, 0.7575, 0.8587, 0.7624, 0.9888, 0.805, 0.9893, 0.7956, 0.858, 0.008787, 0.4453, 0.03645, 0.4464, 0.03612, 0.4927, 0.01434, 0.4838, 0.7604, 0.7361, 0.7575, 0.8587, 0.7956, 0.858, 0.7902, 0.7236, 0.555, 0.7267, 0.559, 0.8589, 0.5173, 0.8589, 0.5178, 0.7267, 0.5592, 0.3597, 0.589, 0.364, 0.5803, 0.4036, 0.551, 0.4036, 0.559, 0.8589, 0.5586, 0.9912, 0.5168, 0.9912, 0.5173, 0.8589, 0.06556, 0.4034, 0.09184, 0.4051, 0.09284, 0.4469, 0.06465, 0.4466, 0.5188, 0.3196, 0.5442, 0.3136, 0.5321, 0.3556, 0.5062, 0.3516, 0.6425, 0.8591, 0.6294, 0.9826, 0.6004, 0.9912, 0.6007, 0.859, 0.5062, 0.3516, 0.5321, 0.3556, 0.5227, 0.3994, 0.5072, 0.3873, 0.6356, 0.7348, 0.6425, 0.8591, 0.6007, 0.859, 0.6011, 0.7319, 0.8284, 0.723, 0.8332, 0.8575, 0.8672, 0.857, 0.8639, 0.7276, 0.06465, 0.4466, 0.09284, 0.4469, 0.09279, 0.4889, 0.06129, 0.4927, 0.8332, 0.8575, 0.8392, 0.9919, 0.877, 0.9897, 0.8672, 0.857])
me_cube_010.use_remesh_preserve_volume = False
me_cube_010.use_remesh_preserve_attributes = False
me_cube_010.use_mirror_vertex_groups = False
me_cube_010.update()
me_cube_011 = bpy.data.meshes.new('Cube.011')
me_cube_011.from_pydata([(0.7834, -0.777, -1.912), (0.7722, -0.4421, 1.942), (0.782, 0.6782, -1.912), (0.7596, 0.5898, 1.942), (-0.7439, -0.7022, -1.951), (-0.5131, -0.5861, 1.971), (-0.6827, 0.717, -1.951), (-0.577, 0.5601, 1.971), (0.8729, -0.8541, 0.0003546), (0.8729, 0.8552, 0.0003546), (-0.8733, 0.8552, 0.0003546), (-0.8733, -0.8541, 0.0003546), (-0.0002257, 0.8552, -2.099), (0.1362, 0.7489, 2.094), (0.04659, -0.9312, -2.099), (0.1362, -0.7455, 2.094), (-0.0002257, -0.8793, 0.0003545), (0.007032, 1.035, 0.001837), (0.8729, 0.000539, -2.024), (0.8995, 0.001707, 2.001), (-0.8733, 0.000539, -1.956), (-0.6272, 0.001707, 2.028), (-1.012, 0.000539, 0.0003546), (0.9323, 0.000539, 0.0003546), (0.1362, 0.001707, 2.238), (-0.0002257, 0.000539, -2.214), (0.4363, 0.8552, -2.099), (0.5178, -0.6739, 2.094), (0.4363, -0.8541, 0.0003546), (0.4773, 0.7099, 2.05), (0.4363, -0.9364, -2.099), (0.4363, 0.9371, 0.0003546), (0.4363, 0.000539, -2.214), (0.5178, 0.001707, 2.147), (-0.2426, 0.7233, 2.072), (-0.4368, -0.8541, -2.018), (-0.4888, 0.8914, -0.03151), (-0.4041, 0.8214, -2.018), (-0.2455, -0.7455, 2.094), (-0.4368, -0.8541, 0.0003545), (-0.2455, 0.001707, 2.168), (-0.4368, 0.000539, -2.214)], [], [(23, 9, 3, 19), (36, 10, 7, 34), (22, 11, 5, 21), (28, 8, 1, 27), (41, 35, 4, 20), (33, 27, 1, 19), (30, 0, 8, 28), (20, 4, 11, 22), (37, 6, 10, 36), (18, 2, 9, 23), (26, 12, 17, 31), (35, 14, 16, 39), (40, 38, 15, 24), (32, 30, 14, 25), (39, 16, 15, 38), (31, 17, 13, 29), (26, 32, 25, 12), (34, 40, 24, 13), (0, 18, 23, 8), (6, 20, 22, 10), (29, 33, 19, 3), (37, 41, 20, 6), (10, 22, 21, 7), (8, 23, 19, 1), (13, 24, 33, 29), (2, 18, 32, 26), (9, 31, 29, 3), (18, 0, 30, 32), (2, 26, 31, 9), (14, 30, 28, 16), (24, 15, 27, 33), (16, 28, 27, 15), (12, 25, 41, 37), (7, 21, 40, 34), (11, 39, 38, 5), (21, 5, 38, 40), (4, 35, 39, 11), (12, 37, 36, 17), (25, 14, 35, 41), (17, 36, 34, 13)])
_uv = me_cube_011.uv_layers.new(name='UVMap')
_uv.uv.foreach_set('vector', [0.6983, 0.8546, 0.7563, 0.8571, 0.7532, 0.9896, 0.6991, 0.9956, 0.8672, 0.857, 0.9078, 0.8554, 0.9008, 0.9872, 0.877, 0.9897, 0.9447, 0.856, 1.002, 0.8556, 0.9907, 0.9873, 0.9457, 0.9919, 0.5173, 0.8589, 0.4755, 0.8589, 0.4886, 0.9805, 0.5168, 0.9912, 0.09284, 0.4469, 0.09279, 0.4889, 0.1129, 0.4812, 0.1217, 0.4462, 0.6007, 0.3601, 0.592, 0.3997, 0.6166, 0.3892, 0.6314, 0.3645, 0.5178, 0.7267, 0.4843, 0.7386, 0.4755, 0.8589, 0.5173, 0.8589, 0.9437, 0.7244, 0.9908, 0.7244, 1.002, 0.8556, 0.9447, 0.856, 0.8639, 0.7276, 0.9063, 0.7253, 0.9078, 0.8554, 0.8672, 0.857, 0.7094, 0.7278, 0.7609, 0.734, 0.7563, 0.8571, 0.6983, 0.8546, 0.7902, 0.7236, 0.8284, 0.723, 0.8332, 0.8575, 0.7956, 0.858, 0.6011, 0.7319, 0.555, 0.7267, 0.559, 0.8589, 0.6007, 0.859, 0.5439, 0.3517, 0.5345, 0.3955, 0.5627, 0.3997, 0.571, 0.3558, 0.03645, 0.4464, 0.03612, 0.4927, 0.06129, 0.4927, 0.06465, 0.4466, 0.6007, 0.859, 0.559, 0.8589, 0.5586, 0.9912, 0.6004, 0.9912, 0.7956, 0.858, 0.8332, 0.8575, 0.8392, 0.9919, 0.805, 0.9893, 0.03736, 0.4032, 0.03645, 0.4464, 0.06465, 0.4466, 0.06556, 0.4034, 0.5559, 0.3097, 0.5439, 0.3517, 0.571, 0.3558, 0.5839, 0.3123, 0.6335, 0.735, 0.7094, 0.7278, 0.6983, 0.8546, 0.6458, 0.8561, 0.8957, 0.7249, 0.9437, 0.7244, 0.9447, 0.856, 0.8998, 0.8562, 0.6094, 0.3184, 0.6007, 0.3601, 0.6314, 0.3645, 0.6303, 0.3287, 0.09184, 0.4051, 0.09284, 0.4469, 0.1217, 0.4462, 0.1099, 0.4102, 0.8998, 0.8562, 0.9447, 0.856, 0.9457, 0.9919, 0.9029, 0.9878, 0.6458, 0.8561, 0.6983, 0.8546, 0.6991, 0.9956, 0.643, 0.9818, 0.5839, 0.3123, 0.571, 0.3558, 0.6007, 0.3601, 0.6094, 0.3184, 0.01544, 0.411, 0.008787, 0.4453, 0.03645, 0.4464, 0.03736, 0.4032, 0.7575, 0.8587, 0.7956, 0.858, 0.805, 0.9893, 0.7624, 0.9888, 0.008787, 0.4453, 0.01434, 0.4838, 0.03612, 0.4927, 0.03645, 0.4464, 0.7604, 0.7361, 0.7902, 0.7236, 0.7956, 0.858, 0.7575, 0.8587, 0.555, 0.7267, 0.5178, 0.7267, 0.5173, 0.8589, 0.559, 0.8589, 0.571, 0.3558, 0.5627, 0.3997, 0.592, 0.3997, 0.6007, 0.3601, 0.559, 0.8589, 0.5173, 0.8589, 0.5168, 0.9912, 0.5586, 0.9912, 0.06556, 0.4034, 0.06465, 0.4466, 0.09284, 0.4469, 0.09184, 0.4051, 0.5305, 0.3157, 0.5179, 0.3477, 0.5439, 0.3517, 0.5559, 0.3097, 0.6425, 0.8591, 0.6007, 0.859, 0.6004, 0.9912, 0.6294, 0.9826, 0.5179, 0.3477, 0.5189, 0.3834, 0.5345, 0.3955, 0.5439, 0.3517, 0.6356, 0.7348, 0.6011, 0.7319, 0.6007, 0.859, 0.6425, 0.8591, 0.8284, 0.723, 0.8639, 0.7276, 0.8672, 0.857, 0.8332, 0.8575, 0.06465, 0.4466, 0.06129, 0.4927, 0.09279, 0.4889, 0.09284, 0.4469, 0.8332, 0.8575, 0.8672, 0.857, 0.877, 0.9897, 0.8392, 0.9919])
me_cube_011.use_remesh_preserve_volume = False
me_cube_011.use_remesh_preserve_attributes = False
me_cube_011.use_mirror_vertex_groups = False
me_cube_011.update()
me_cube_012 = bpy.data.meshes.new('Cube.012')
me_cube_012.from_pydata([(-0.4618, -0.4675, -2.171), (-0.8106, -0.5075, 2.129), (-0.4758, 0.4285, -2.171), (-0.7972, 0.6737, 2.129), (0.4357, -0.455, -2.199), (0.5625, -0.6722, 2.166), (0.3992, 0.4534, -2.199), (0.6308, 0.6398, 2.166), (-0.8251, -0.8215, 0.121), (-0.8086, 0.8445, -9.317e-05), (0.7983, 0.8341, -0.04695), (0.6309, -0.8471, 0.03387), (-0.008511, 0.5418, -2.305), (-0.1311, 0.8559, 2.324), (-0.03648, -0.6016, -2.305), (-0.1311, -0.8547, 2.324), (-0.004029, -0.8679, -9.317e-05), (-0.01072, 1.148, 0.001548), (-0.5301, -0.005228, -2.252), (-0.9466, 0.0005935, 2.204), (0.5131, -0.005228, -2.203), (0.6844, 0.0005935, 2.238), (0.8354, 0.01493, -0.01605), (-0.8633, 0.0007182, -9.31e-05), (-0.1311, 0.0005935, 2.508), (-0.008511, -0.005228, -2.544), (-0.2693, 0.5418, -2.305), (-0.5388, -0.7727, 2.324), (-0.4063, -0.8431, -9.31e-05), (-0.4956, 0.8113, 2.267), (-0.2611, -0.593, -2.305), (-0.4063, 1.051, -9.317e-05), (-0.2693, -0.005228, -2.544), (-0.5388, 0.0005935, 2.391), (0.2735, 0.8266, 2.295), (0.2523, -0.5523, -2.247), (0.4462, 1.006, -0.03537), (0.2328, 0.5202, -2.247), (0.2767, -0.8547, 2.324), (0.3983, -0.8431, -9.317e-05), (0.2767, 0.0005935, 2.418), (0.2523, -0.005228, -2.544)], [], [(23, 19, 3, 9), (36, 34, 7, 10), (22, 21, 5, 11), (28, 27, 1, 8), (41, 20, 4, 35), (33, 19, 1, 27), (30, 28, 8, 0), (20, 22, 11, 4), (37, 36, 10, 6), (18, 23, 9, 2), (26, 31, 17, 12), (35, 39, 16, 14), (40, 24, 15, 38), (32, 25, 14, 30), (39, 38, 15, 16), (31, 29, 13, 17), (26, 12, 25, 32), (34, 13, 24, 40), (0, 8, 23, 18), (6, 10, 22, 20), (29, 3, 19, 33), (37, 6, 20, 41), (10, 7, 21, 22), (8, 1, 19, 23), (13, 29, 33, 24), (2, 26, 32, 18), (9, 3, 29, 31), (18, 32, 30, 0), (2, 9, 31, 26), (14, 16, 28, 30), (24, 33, 27, 15), (16, 15, 27, 28), (12, 37, 41, 25), (7, 34, 40, 21), (11, 5, 38, 39), (21, 40, 38, 5), (4, 11, 39, 35), (12, 17, 36, 37), (25, 41, 35, 14), (17, 13, 34, 36)])
_uv = me_cube_012.uv_layers.new(name='UVMap')
_uv.uv.foreach_set('vector', [0.6983, 0.6147, 0.6991, 0.7109, 0.7532, 0.7068, 0.7563, 0.6164, 0.8672, 0.6164, 0.877, 0.7068, 0.9008, 0.7052, 0.9078, 0.6153, 0.9447, 0.6156, 0.9457, 0.7084, 0.9907, 0.7052, 1.002, 0.6154, 0.5173, 0.6177, 0.5168, 0.7079, 0.4886, 0.7006, 0.4755, 0.6176, 0.09284, 0.4469, 0.1217, 0.4462, 0.1129, 0.4812, 0.09279, 0.4889, 0.08829, 0.4508, 0.1189, 0.4552, 0.1042, 0.4799, 0.07955, 0.4904, 0.5178, 0.5275, 0.5173, 0.6177, 0.4755, 0.6176, 0.4843, 0.5356, 0.9437, 0.5259, 0.9447, 0.6156, 1.002, 0.6154, 0.9908, 0.5259, 0.8639, 0.5281, 0.8672, 0.6164, 0.9078, 0.6153, 0.9063, 0.5266, 0.7094, 0.5283, 0.6983, 0.6147, 0.7563, 0.6164, 0.7609, 0.5325, 0.7902, 0.5254, 0.7956, 0.6171, 0.8332, 0.6167, 0.8284, 0.525, 0.6011, 0.5311, 0.6007, 0.6177, 0.559, 0.6177, 0.555, 0.5275, 0.03143, 0.4424, 0.05852, 0.4465, 0.05028, 0.4904, 0.02203, 0.4862, 0.03645, 0.4464, 0.06465, 0.4466, 0.06129, 0.4927, 0.03612, 0.4927, 0.6007, 0.6177, 0.6004, 0.7079, 0.5586, 0.7078, 0.559, 0.6177, 0.7956, 0.6171, 0.805, 0.7065, 0.8392, 0.7084, 0.8332, 0.6167, 0.03736, 0.4032, 0.06556, 0.4034, 0.06465, 0.4466, 0.03645, 0.4464, 0.04347, 0.4004, 0.0715, 0.4031, 0.05852, 0.4465, 0.03143, 0.4424, 0.6335, 0.5331, 0.6458, 0.6157, 0.6983, 0.6147, 0.7094, 0.5283, 0.8957, 0.5262, 0.8998, 0.6158, 0.9447, 0.6156, 0.9437, 0.5259, 0.09693, 0.4091, 0.1179, 0.4194, 0.1189, 0.4552, 0.08829, 0.4508, 0.09184, 0.4051, 0.1099, 0.4102, 0.1217, 0.4462, 0.09284, 0.4469, 0.8998, 0.6158, 0.9029, 0.7056, 0.9457, 0.7084, 0.9447, 0.6156, 0.6458, 0.6157, 0.643, 0.7014, 0.6991, 0.7109, 0.6983, 0.6147, 0.0715, 0.4031, 0.09693, 0.4091, 0.08829, 0.4508, 0.05852, 0.4465, 0.01544, 0.411, 0.03736, 0.4032, 0.03645, 0.4464, 0.008787, 0.4453, 0.7575, 0.6175, 0.7624, 0.7062, 0.805, 0.7065, 0.7956, 0.6171, 0.008787, 0.4453, 0.03645, 0.4464, 0.03612, 0.4927, 0.01434, 0.4838, 0.7604, 0.5339, 0.7575, 0.6175, 0.7956, 0.6171, 0.7902, 0.5254, 0.555, 0.5275, 0.559, 0.6177, 0.5173, 0.6177, 0.5178, 0.5275, 0.05852, 0.4465, 0.08829, 0.4508, 0.07955, 0.4904, 0.05028, 0.4904, 0.559, 0.6177, 0.5586, 0.7078, 0.5168, 0.7079, 0.5173, 0.6177, 0.06556, 0.4034, 0.09184, 0.4051, 0.09284, 0.4469, 0.06465, 0.4466, 0.01805, 0.4064, 0.04347, 0.4004, 0.03143, 0.4424, 0.005485, 0.4385, 0.6425, 0.6178, 0.6294, 0.702, 0.6004, 0.7079, 0.6007, 0.6177, 0.005485, 0.4385, 0.03143, 0.4424, 0.02203, 0.4862, 0.006514, 0.4741, 0.6356, 0.533, 0.6425, 0.6178, 0.6007, 0.6177, 0.6011, 0.5311, 0.8284, 0.525, 0.8332, 0.6167, 0.8672, 0.6164, 0.8639, 0.5281, 0.06465, 0.4466, 0.09284, 0.4469, 0.09279, 0.4889, 0.06129, 0.4927, 0.8332, 0.6167, 0.8392, 0.7084, 0.877, 0.7068, 0.8672, 0.6164])
me_cube_012.use_remesh_preserve_volume = False
me_cube_012.use_remesh_preserve_attributes = False
me_cube_012.use_mirror_vertex_groups = False
me_cube_012.update()
me_cube_013 = bpy.data.meshes.new('Cube.013')
me_cube_013.from_pydata([(0.4618, -0.4675, -2.171), (0.8106, -0.5075, 2.129), (0.4758, 0.4285, -2.171), (0.7972, 0.6737, 2.129), (-0.4357, -0.455, -2.199), (-0.5625, -0.6722, 2.166), (-0.3992, 0.4534, -2.199), (-0.6308, 0.6398, 2.166), (0.8251, -0.8215, 0.121), (0.8086, 0.8445, -9.317e-05), (-0.7983, 0.8341, -0.04695), (-0.6309, -0.8471, 0.03387), (0.008511, 0.5418, -2.305), (0.1311, 0.8559, 2.324), (0.03648, -0.6016, -2.305), (0.1311, -0.8547, 2.324), (0.004029, -0.8679, -9.317e-05), (0.01072, 1.148, 0.001548), (0.5301, -0.005228, -2.252), (0.9466, 0.0005935, 2.204), (-0.5131, -0.005228, -2.203), (-0.6844, 0.0005935, 2.238), (-0.8354, 0.01493, -0.01605), (0.8633, 0.0007182, -9.31e-05), (0.1311, 0.0005935, 2.508), (0.008511, -0.005228, -2.544), (0.2693, 0.5418, -2.305), (0.5388, -0.7727, 2.324), (0.4063, -0.8431, -9.31e-05), (0.4956, 0.8113, 2.267), (0.2611, -0.593, -2.305), (0.4063, 1.051, -9.317e-05), (0.2693, -0.005228, -2.544), (0.5388, 0.0005935, 2.391), (-0.2735, 0.8266, 2.295), (-0.2523, -0.5523, -2.247), (-0.4462, 1.006, -0.03537), (-0.2328, 0.5202, -2.247), (-0.2767, -0.8547, 2.324), (-0.3983, -0.8431, -9.317e-05), (-0.2767, 0.0005935, 2.418), (-0.2523, -0.005228, -2.544)], [], [(23, 9, 3, 19), (36, 10, 7, 34), (22, 11, 5, 21), (28, 8, 1, 27), (41, 35, 4, 20), (33, 27, 1, 19), (30, 0, 8, 28), (20, 4, 11, 22), (37, 6, 10, 36), (18, 2, 9, 23), (26, 12, 17, 31), (35, 14, 16, 39), (40, 38, 15, 24), (32, 30, 14, 25), (39, 16, 15, 38), (31, 17, 13, 29), (26, 32, 25, 12), (34, 40, 24, 13), (0, 18, 23, 8), (6, 20, 22, 10), (29, 33, 19, 3), (37, 41, 20, 6), (10, 22, 21, 7), (8, 23, 19, 1), (13, 24, 33, 29), (2, 18, 32, 26), (9, 31, 29, 3), (18, 0, 30, 32), (2, 26, 31, 9), (14, 30, 28, 16), (24, 15, 27, 33), (16, 28, 27, 15), (12, 25, 41, 37), (7, 21, 40, 34), (11, 39, 38, 5), (21, 5, 38, 40), (4, 35, 39, 11), (12, 37, 36, 17), (25, 14, 35, 41), (17, 36, 34, 13)])
_uv = me_cube_013.uv_layers.new(name='UVMap')
_uv.uv.foreach_set('vector', [0.6983, 0.6147, 0.7563, 0.6164, 0.7532, 0.7068, 0.6991, 0.7109, 0.8672, 0.6164, 0.9078, 0.6153, 0.9008, 0.7052, 0.877, 0.7068, 0.9447, 0.6156, 1.002, 0.6154, 0.9907, 0.7052, 0.9457, 0.7084, 0.5173, 0.6177, 0.4755, 0.6176, 0.4886, 0.7006, 0.5168, 0.7079, 0.09284, 0.4469, 0.09279, 0.4889, 0.1129, 0.4812, 0.1217, 0.4462, 0.08829, 0.4508, 0.07955, 0.4904, 0.1042, 0.4799, 0.1189, 0.4552, 0.5178, 0.5275, 0.4843, 0.5356, 0.4755, 0.6176, 0.5173, 0.6177, 0.9437, 0.5259, 0.9908, 0.5259, 1.002, 0.6154, 0.9447, 0.6156, 0.8639, 0.5281, 0.9063, 0.5266, 0.9078, 0.6153, 0.8672, 0.6164, 0.7094, 0.5283, 0.7609, 0.5325, 0.7563, 0.6164, 0.6983, 0.6147, 0.7902, 0.5254, 0.8284, 0.525, 0.8332, 0.6167, 0.7956, 0.6171, 0.6011, 0.5311, 0.555, 0.5275, 0.559, 0.6177, 0.6007, 0.6177, 0.03143, 0.4424, 0.02203, 0.4862, 0.05028, 0.4904, 0.05852, 0.4465, 0.03645, 0.4464, 0.03612, 0.4927, 0.06129, 0.4927, 0.06465, 0.4466, 0.6007, 0.6177, 0.559, 0.6177, 0.5586, 0.7078, 0.6004, 0.7079, 0.7956, 0.6171, 0.8332, 0.6167, 0.8392, 0.7084, 0.805, 0.7065, 0.03736, 0.4032, 0.03645, 0.4464, 0.06465, 0.4466, 0.06556, 0.4034, 0.04347, 0.4004, 0.03143, 0.4424, 0.05852, 0.4465, 0.0715, 0.4031, 0.6335, 0.5331, 0.7094, 0.5283, 0.6983, 0.6147, 0.6458, 0.6157, 0.8957, 0.5262, 0.9437, 0.5259, 0.9447, 0.6156, 0.8998, 0.6158, 0.09693, 0.4091, 0.08829, 0.4508, 0.1189, 0.4552, 0.1179, 0.4194, 0.09184, 0.4051, 0.09284, 0.4469, 0.1217, 0.4462, 0.1099, 0.4102, 0.8998, 0.6158, 0.9447, 0.6156, 0.9457, 0.7084, 0.9029, 0.7056, 0.6458, 0.6157, 0.6983, 0.6147, 0.6991, 0.7109, 0.643, 0.7014, 0.0715, 0.4031, 0.05852, 0.4465, 0.08829, 0.4508, 0.09693, 0.4091, 0.01544, 0.411, 0.008787, 0.4453, 0.03645, 0.4464, 0.03736, 0.4032, 0.7575, 0.6175, 0.7956, 0.6171, 0.805, 0.7065, 0.7624, 0.7062, 0.008787, 0.4453, 0.01434, 0.4838, 0.03612, 0.4927, 0.03645, 0.4464, 0.7604, 0.5339, 0.7902, 0.5254, 0.7956, 0.6171, 0.7575, 0.6175, 0.555, 0.5275, 0.5178, 0.5275, 0.5173, 0.6177, 0.559, 0.6177, 0.05852, 0.4465, 0.05028, 0.4904, 0.07955, 0.4904, 0.08829, 0.4508, 0.559, 0.6177, 0.5173, 0.6177, 0.5168, 0.7079, 0.5586, 0.7078, 0.06556, 0.4034, 0.06465, 0.4466, 0.09284, 0.4469, 0.09184, 0.4051, 0.01805, 0.4064, 0.005485, 0.4385, 0.03143, 0.4424, 0.04347, 0.4004, 0.6425, 0.6178, 0.6007, 0.6177, 0.6004, 0.7079, 0.6294, 0.702, 0.005485, 0.4385, 0.006514, 0.4741, 0.02203, 0.4862, 0.03143, 0.4424, 0.6356, 0.533, 0.6011, 0.5311, 0.6007, 0.6177, 0.6425, 0.6178, 0.8284, 0.525, 0.8639, 0.5281, 0.8672, 0.6164, 0.8332, 0.6167, 0.06465, 0.4466, 0.06129, 0.4927, 0.09279, 0.4889, 0.09284, 0.4469, 0.8332, 0.6167, 0.8672, 0.6164, 0.877, 0.7068, 0.8392, 0.7084])
me_cube_013.use_remesh_preserve_volume = False
me_cube_013.use_remesh_preserve_attributes = False
me_cube_013.use_mirror_vertex_groups = False
me_cube_013.update()
me_cube_014 = bpy.data.meshes.new('Cube.014')
me_cube_014.from_pydata([(-0.8093, -1.473, -0.4171), (-0.8093, -1.473, 0.1742), (-0.8118, 1.509, -0.4703), (-0.7142, 1.568, 0.4949), (0.7406, -1.466, -0.4171), (0.7406, -1.466, 0.1966), (0.7829, 1.483, -0.4703), (0.6947, 1.464, 0.4949), (0.003127, 1.733, -0.4703), (0.003127, 1.608, 0.4949), (0.003127, -1.632, -0.4171), (0.003127, -1.632, 0.1966), (-0.8093, -1.473, -0.1103), (-0.8503, 1.608, 0.01231), (0.8565, 1.608, 0.01231), (0.7406, -1.466, -0.1103), (0.003127, -1.632, -0.1103), (0.003127, 1.732, 0.01231), (-0.8503, -0.01203, -0.4703), (-0.8503, -0.01203, 0.4949), (0.8565, -0.01203, -0.4703), (0.8565, -0.01203, 0.4949), (0.003127, -0.01203, 0.4949), (0.003127, -0.01203, -0.4703), (0.8565, -0.01203, 0.01231), (-0.8503, -0.01203, 0.01231)], [], [(25, 19, 3, 13), (17, 9, 7, 14), (24, 21, 5, 15), (16, 11, 1, 12), (23, 20, 4, 10), (22, 19, 1, 11), (21, 22, 11, 5), (18, 23, 10, 0), (15, 5, 11, 16), (13, 3, 9, 17), (2, 13, 17, 8), (4, 15, 16, 10), (10, 16, 12, 0), (20, 24, 15, 4), (8, 17, 14, 6), (18, 25, 13, 2), (0, 12, 25, 18), (6, 14, 24, 20), (2, 8, 23, 18), (7, 9, 22, 21), (9, 3, 19, 22), (8, 6, 20, 23), (14, 7, 21, 24), (12, 1, 19, 25)])
_uv = me_cube_014.uv_layers.new(name='UVMap')
_uv.uv.foreach_set('vector', [0.914, 0.4919, 0.9488, 0.4922, 0.9469, 0.5647, 0.9119, 0.5662, 0.8967, 0.4956, 0.8951, 0.5465, 0.8145, 0.5452, 0.7974, 0.4937, 0.9375, 0.4824, 0.9007, 0.4825, 0.9231, 0.4258, 0.9466, 0.4258, 0.8014, 0.4441, 0.8014, 0.4677, 0.6892, 0.466, 0.6892, 0.4441, 0.05693, 0.4447, 0.05599, 0.4834, 0.009643, 0.4761, 0.005148, 0.4424, 0.557, 0.495, 0.4632, 0.4918, 0.4694, 0.4167, 0.5724, 0.4196, 0.6507, 0.4983, 0.557, 0.495, 0.5724, 0.4196, 0.6507, 0.4267, 0.05788, 0.4059, 0.05693, 0.4447, 0.005148, 0.4424, 0.01114, 0.4057, 0.9039, 0.4441, 0.9039, 0.4677, 0.8014, 0.4677, 0.8014, 0.4441, 0.9954, 0.499, 0.9782, 0.549, 0.8951, 0.5465, 0.8967, 0.4956, 0.992, 0.4493, 0.9954, 0.499, 0.8967, 0.4956, 0.8981, 0.4454, 0.9039, 0.4204, 0.9039, 0.4441, 0.8014, 0.4441, 0.8014, 0.4204, 0.8014, 0.4204, 0.8014, 0.4441, 0.6892, 0.4441, 0.6892, 0.4204, 0.9744, 0.4824, 0.9375, 0.4824, 0.9466, 0.4258, 0.97, 0.4258, 0.8981, 0.4454, 0.8967, 0.4956, 0.7974, 0.4937, 0.807, 0.4445, 0.8792, 0.4915, 0.914, 0.4919, 0.9119, 0.5662, 0.8773, 0.5613, 0.8851, 0.4246, 0.9072, 0.4248, 0.914, 0.4919, 0.8792, 0.4915, 0.9744, 0.5405, 0.9377, 0.5454, 0.9375, 0.4824, 0.9744, 0.4824, 0.1064, 0.4098, 0.1127, 0.4471, 0.05693, 0.4447, 0.05788, 0.4059, 0.6201, 0.5685, 0.5429, 0.5727, 0.557, 0.495, 0.6507, 0.4983, 0.5429, 0.5727, 0.4645, 0.5681, 0.4632, 0.4918, 0.557, 0.495, 0.1127, 0.4471, 0.1038, 0.4822, 0.05599, 0.4834, 0.05693, 0.4447, 0.9377, 0.5454, 0.9005, 0.5397, 0.9007, 0.4825, 0.9375, 0.4824, 0.9072, 0.4248, 0.9276, 0.425, 0.9488, 0.4922, 0.914, 0.4919])
me_cube_014.use_remesh_preserve_volume = False
me_cube_014.use_remesh_preserve_attributes = False
me_cube_014.use_mirror_vertex_groups = False
me_cube_014.update()
me_cube_015 = bpy.data.meshes.new('Cube.015')
me_cube_015.from_pydata([(0.8093, -1.473, -0.4171), (0.8093, -1.473, 0.1742), (0.8118, 1.509, -0.4703), (0.7142, 1.568, 0.4949), (-0.7406, -1.466, -0.4171), (-0.7406, -1.466, 0.1966), (-0.7829, 1.483, -0.4703), (-0.6947, 1.464, 0.4949), (-0.003127, 1.733, -0.4703), (-0.003127, 1.608, 0.4949), (-0.003127, -1.632, -0.4171), (-0.003127, -1.632, 0.1966), (0.8093, -1.473, -0.1103), (0.8503, 1.608, 0.01231), (-0.8565, 1.608, 0.01231), (-0.7406, -1.466, -0.1103), (-0.003127, -1.632, -0.1103), (-0.003127, 1.732, 0.01231), (0.8503, -0.01203, -0.4703), (0.8503, -0.01203, 0.4949), (-0.8565, -0.01203, -0.4703), (-0.8565, -0.01203, 0.4949), (-0.003127, -0.01203, 0.4949), (-0.003127, -0.01203, -0.4703), (-0.8565, -0.01203, 0.01231), (0.8503, -0.01203, 0.01231)], [], [(25, 13, 3, 19), (17, 14, 7, 9), (24, 15, 5, 21), (16, 12, 1, 11), (23, 10, 4, 20), (22, 11, 1, 19), (21, 5, 11, 22), (18, 0, 10, 23), (15, 16, 11, 5), (13, 17, 9, 3), (2, 8, 17, 13), (4, 10, 16, 15), (10, 0, 12, 16), (20, 4, 15, 24), (8, 6, 14, 17), (18, 2, 13, 25), (0, 18, 25, 12), (6, 20, 24, 14), (2, 18, 23, 8), (7, 21, 22, 9), (9, 22, 19, 3), (8, 23, 20, 6), (14, 24, 21, 7), (12, 25, 19, 1)])
_uv = me_cube_015.uv_layers.new(name='UVMap')
_uv.uv.foreach_set('vector', [0.914, 0.4919, 0.9119, 0.5662, 0.9469, 0.5647, 0.9488, 0.4922, 0.8967, 0.4956, 0.7974, 0.4937, 0.8145, 0.5452, 0.8951, 0.5465, 0.9375, 0.4824, 0.9466, 0.4258, 0.9231, 0.4258, 0.9007, 0.4825, 0.8014, 0.4441, 0.6892, 0.4441, 0.6892, 0.466, 0.8014, 0.4677, 0.05693, 0.4447, 0.005148, 0.4424, 0.009643, 0.4761, 0.05599, 0.4834, 0.557, 0.495, 0.5724, 0.4196, 0.4694, 0.4167, 0.4632, 0.4918, 0.6507, 0.4983, 0.6507, 0.4267, 0.5724, 0.4196, 0.557, 0.495, 0.05788, 0.4059, 0.01114, 0.4057, 0.005148, 0.4424, 0.05693, 0.4447, 0.9039, 0.4441, 0.8014, 0.4441, 0.8014, 0.4677, 0.9039, 0.4677, 0.9954, 0.499, 0.8967, 0.4956, 0.8951, 0.5465, 0.9782, 0.549, 0.992, 0.4493, 0.8981, 0.4454, 0.8967, 0.4956, 0.9954, 0.499, 0.9039, 0.4204, 0.8014, 0.4204, 0.8014, 0.4441, 0.9039, 0.4441, 0.8014, 0.4204, 0.6892, 0.4204, 0.6892, 0.4441, 0.8014, 0.4441, 0.9744, 0.4824, 0.97, 0.4258, 0.9466, 0.4258, 0.9375, 0.4824, 0.8981, 0.4454, 0.807, 0.4445, 0.7974, 0.4937, 0.8967, 0.4956, 0.8792, 0.4915, 0.8773, 0.5613, 0.9119, 0.5662, 0.914, 0.4919, 0.8851, 0.4246, 0.8792, 0.4915, 0.914, 0.4919, 0.9072, 0.4248, 0.9744, 0.5405, 0.9744, 0.4824, 0.9375, 0.4824, 0.9377, 0.5454, 0.1064, 0.4098, 0.05788, 0.4059, 0.05693, 0.4447, 0.1127, 0.4471, 0.6201, 0.5685, 0.6507, 0.4983, 0.557, 0.495, 0.5429, 0.5727, 0.5429, 0.5727, 0.557, 0.495, 0.4632, 0.4918, 0.4645, 0.5681, 0.1127, 0.4471, 0.05693, 0.4447, 0.05599, 0.4834, 0.1038, 0.4822, 0.9377, 0.5454, 0.9375, 0.4824, 0.9007, 0.4825, 0.9005, 0.5397, 0.9072, 0.4248, 0.914, 0.4919, 0.9488, 0.4922, 0.9276, 0.425])
me_cube_015.use_remesh_preserve_volume = False
me_cube_015.use_remesh_preserve_attributes = False
me_cube_015.use_mirror_vertex_groups = False
me_cube_015.update()
me_cube_016 = bpy.data.meshes.new('Cube.016')
me_cube_016.from_pydata([(-0.794, -0.794, -0.7829), (-0.5478, -0.5087, 0.9033), (-0.794, 0.794, -0.7667), (-0.5478, 0.5868, 0.9033), (0.7343, -0.8976, -0.7675), (0.5478, -0.5815, 0.9033), (0.794, 0.794, -0.7795), (0.5478, 0.5868, 0.9033), (-0.9, -0.9, 0.0), (-0.9, 0.9, 0.0), (0.9, 0.9, 0.0), (0.9, -1.004, 0.0), (0.0, 0.9, -0.9), (-1.277e-07, 0.6712, 0.9033), (0.0, -1.004, -0.9), (-1.277e-07, -0.6658, 0.9033), (0.0, -1.004, 0.0), (0.0, 0.9, 0.0), (-0.9, 0.0, -0.9219), (-0.6321, 0.03905, 0.9033), (0.9, 0.0, -0.9), (0.6321, 0.03905, 0.9033), (0.9694, 0.0, 0.0), (-0.9516, 0.0, 0.0), (-1.277e-07, 0.03905, 0.9729), (0.0, 0.0, -1.024)], [], [(23, 19, 3, 9), (17, 13, 7, 10), (22, 21, 5, 11), (16, 15, 1, 8), (25, 20, 4, 14), (24, 19, 1, 15), (14, 16, 8, 0), (20, 22, 11, 4), (12, 17, 10, 6), (18, 23, 9, 2), (2, 9, 17, 12), (4, 11, 16, 14), (21, 24, 15, 5), (18, 25, 14, 0), (11, 5, 15, 16), (9, 3, 13, 17), (2, 12, 25, 18), (7, 13, 24, 21), (0, 8, 23, 18), (6, 10, 22, 20), (13, 3, 19, 24), (12, 6, 20, 25), (10, 7, 21, 22), (8, 1, 19, 23)])
_uv = me_cube_016.uv_layers.new(name='UVMap')
_uv.uv.foreach_set('vector', [0.9302, 0.2097, 0.9964, 0.2017, 0.9973, 0.2964, 0.9312, 0.3189, 0.9301, 0.0679, 0.9301, 0.1325, 0.8728, 0.1326, 0.864, 0.0679, 0.867, 0.1871, 0.919, 0.1872, 0.9189, 0.2515, 0.867, 0.2601, 0.9329, 0.06544, 1.0, 0.06545, 1.0, 0.1231, 0.9329, 0.1313, 0.9276, 0.255, 1.003, 0.252, 0.9972, 0.3488, 0.9235, 0.3508, 0.06366, 0.4417, 0.1124, 0.4343, 0.1124, 0.4766, 0.07204, 0.4948, 0.8658, 0.06544, 0.9329, 0.06544, 0.9329, 0.1313, 0.8658, 0.1241, 0.8684, 0.3199, 0.9354, 0.3199, 0.9353, 0.393, 0.8725, 0.3852, 0.9301, 0.003269, 0.9301, 0.0679, 0.864, 0.0679, 0.8718, 0.003303, 0.8625, 0.2178, 0.9302, 0.2097, 0.9312, 0.3189, 0.865, 0.314, 0.9884, 0.003303, 0.9962, 0.0679, 0.9301, 0.0679, 0.9301, 0.003269, 0.87, 0.01251, 0.9329, 0.0, 0.9329, 0.06544, 0.8658, 0.06544, 0.01492, 0.449, 0.06366, 0.4417, 0.07204, 0.4948, 0.02879, 0.4948, 1.004, 0.2559, 0.9276, 0.255, 0.9235, 0.3508, 0.9983, 0.3455, 0.9329, 0.0, 1.0, 0.00925, 1.0, 0.06545, 0.9329, 0.06544, 0.9962, 0.0679, 0.9874, 0.1326, 0.9301, 0.1325, 0.9301, 0.0679, 0.9987, 0.1454, 0.9246, 0.1455, 0.9276, 0.255, 1.004, 0.2559, 0.01492, 0.4067, 0.05616, 0.394, 0.06366, 0.4417, 0.01492, 0.449, 0.8633, 0.1213, 0.9293, 0.1005, 0.9302, 0.2097, 0.8625, 0.2178, 0.8684, 0.2622, 0.9354, 0.2545, 0.9354, 0.3199, 0.8684, 0.3199, 0.05616, 0.394, 0.0994, 0.394, 0.1124, 0.4343, 0.06366, 0.4417, 0.9246, 0.1455, 0.9976, 0.1415, 1.003, 0.252, 0.9276, 0.255, 0.8671, 0.1217, 0.919, 0.1305, 0.919, 0.1872, 0.867, 0.1871, 0.9293, 0.1005, 0.9956, 0.1071, 0.9964, 0.2017, 0.9302, 0.2097])
me_cube_016.use_remesh_preserve_volume = False
me_cube_016.use_remesh_preserve_attributes = False
me_cube_016.use_mirror_vertex_groups = False
me_cube_016.update()
me_cube_018 = bpy.data.meshes.new('Cube.018')
me_cube_018.from_pydata([(0.794, -0.794, -0.7829), (0.5478, -0.5087, 0.9033), (0.794, 0.794, -0.7667), (0.5478, 0.5868, 0.9033), (-0.7343, -0.8976, -0.7675), (-0.5478, -0.5815, 0.9033), (-0.794, 0.794, -0.7795), (-0.5478, 0.5868, 0.9033), (0.9, -0.9, 0.0), (0.9, 0.9, 0.0), (-0.9, 0.9, 0.0), (-0.9, -1.004, 0.0), (0.0, 0.9, -0.9), (1.277e-07, 0.6712, 0.9033), (0.0, -1.004, -0.9), (1.277e-07, -0.6658, 0.9033), (0.0, -1.004, 0.0), (0.0, 0.9, 0.0), (0.9, 0.0, -0.9219), (0.6321, 0.03905, 0.9033), (-0.9, 0.0, -0.9), (-0.6321, 0.03905, 0.9033), (-0.9694, 0.0, 0.0), (0.9516, 0.0, 0.0), (1.277e-07, 0.03905, 0.9729), (0.0, 0.0, -1.024)], [], [(23, 9, 3, 19), (17, 10, 7, 13), (22, 11, 5, 21), (16, 8, 1, 15), (25, 14, 4, 20), (24, 15, 1, 19), (14, 0, 8, 16), (20, 4, 11, 22), (12, 6, 10, 17), (18, 2, 9, 23), (2, 12, 17, 9), (4, 14, 16, 11), (21, 5, 15, 24), (18, 0, 14, 25), (11, 16, 15, 5), (9, 17, 13, 3), (2, 18, 25, 12), (7, 21, 24, 13), (0, 18, 23, 8), (6, 20, 22, 10), (13, 24, 19, 3), (12, 25, 20, 6), (10, 22, 21, 7), (8, 23, 19, 1)])
_uv = me_cube_018.uv_layers.new(name='UVMap')
_uv.uv.foreach_set('vector', [0.9302, 0.2097, 0.9312, 0.3189, 0.9973, 0.2964, 0.9964, 0.2017, 0.9301, 0.0679, 0.864, 0.0679, 0.8728, 0.1326, 0.9301, 0.1325, 0.867, 0.1871, 0.867, 0.2601, 0.9189, 0.2515, 0.919, 0.1872, 0.9329, 0.06544, 0.9329, 0.1313, 1.0, 0.1231, 1.0, 0.06545, 0.9276, 0.255, 0.9235, 0.3508, 0.9972, 0.3488, 1.003, 0.252, 0.06366, 0.4417, 0.07204, 0.4948, 0.1124, 0.4766, 0.1124, 0.4343, 0.8658, 0.06544, 0.8658, 0.1241, 0.9329, 0.1313, 0.9329, 0.06544, 0.8684, 0.3199, 0.8725, 0.3852, 0.9353, 0.393, 0.9354, 0.3199, 0.9301, 0.003269, 0.8718, 0.003303, 0.864, 0.0679, 0.9301, 0.0679, 0.8625, 0.2178, 0.865, 0.314, 0.9312, 0.3189, 0.9302, 0.2097, 0.9884, 0.003303, 0.9301, 0.003269, 0.9301, 0.0679, 0.9962, 0.0679, 0.87, 0.01251, 0.8658, 0.06544, 0.9329, 0.06544, 0.9329, 0.0, 0.01492, 0.449, 0.02879, 0.4948, 0.07204, 0.4948, 0.06366, 0.4417, 1.004, 0.2559, 0.9983, 0.3455, 0.9235, 0.3508, 0.9276, 0.255, 0.9329, 0.0, 0.9329, 0.06544, 1.0, 0.06545, 1.0, 0.00925, 0.9962, 0.0679, 0.9301, 0.0679, 0.9301, 0.1325, 0.9874, 0.1326, 0.9987, 0.1454, 1.004, 0.2559, 0.9276, 0.255, 0.9246, 0.1455, 0.01492, 0.4067, 0.01492, 0.449, 0.06366, 0.4417, 0.05616, 0.394, 0.8633, 0.1213, 0.8625, 0.2178, 0.9302, 0.2097, 0.9293, 0.1005, 0.8684, 0.2622, 0.8684, 0.3199, 0.9354, 0.3199, 0.9354, 0.2545, 0.05616, 0.394, 0.06366, 0.4417, 0.1124, 0.4343, 0.0994, 0.394, 0.9246, 0.1455, 0.9276, 0.255, 1.003, 0.252, 0.9976, 0.1415, 0.8671, 0.1217, 0.867, 0.1871, 0.919, 0.1872, 0.919, 0.1305, 0.9293, 0.1005, 0.9302, 0.2097, 0.9964, 0.2017, 0.9956, 0.1071])
me_cube_018.use_remesh_preserve_volume = False
me_cube_018.use_remesh_preserve_attributes = False
me_cube_018.use_mirror_vertex_groups = False
me_cube_018.update()
me_cube_019 = bpy.data.meshes.new('Cube.019')
me_cube_019.from_pydata([(-0.7508, 0.0, -4.322), (-0.7513, 0.00872, 4.322), (0.7508, 0.0, -4.322), (0.7508, 0.0, 4.322), (-0.7508, 0.0, -4.768e-07), (0.7508, 0.0, -4.768e-07), (-2.384e-07, 0.1409, -4.322), (-2.384e-07, 0.1409, 4.322), (-2.384e-07, -0.1409, -4.322), (-2.384e-07, -0.1409, 4.322), (-2.384e-07, -0.1409, -4.768e-07), (-2.384e-07, 0.1409, -4.768e-07), (-2.384e-07, 0.006165, 5.381), (-1.923, -0.2669, -4.661), (-1.923, -0.2669, -4.276), (-1.923, 0.2669, -4.661), (-1.923, 0.2669, -4.276), (1.931, -0.2669, -4.661), (1.931, -0.2669, -4.276), (1.931, 0.2669, -4.661), (1.931, 0.2669, -4.276), (-0.2929, -0.287, -7.303), (-0.2929, -0.287, -4.637), (-0.2929, 0.287, -7.303), (-0.2929, 0.287, -4.637), (0.2811, -0.287, -7.303), (0.2811, -0.287, -4.637), (0.2811, 0.287, -7.303), (0.2811, 0.287, -4.637)], [], [(11, 7, 3, 5), (10, 9, 1, 4), (6, 2, 8), (7, 1, 12), (8, 10, 4, 0), (6, 11, 5, 2), (0, 4, 11, 6), (2, 5, 10, 8), (3, 7, 12), (0, 6, 8), (5, 3, 9, 10), (4, 1, 7, 11), (12, 1, 9), (3, 12, 9), (13, 14, 16, 15), (15, 16, 20, 19), (19, 20, 18, 17), (17, 18, 14, 13), (15, 19, 17, 13), (20, 16, 14, 18), (21, 22, 24, 23), (23, 24, 28, 27), (27, 28, 26, 25), (25, 26, 22, 21), (23, 27, 25, 21), (28, 24, 22, 26)])
_uv = me_cube_019.uv_layers.new(name='UVMap')
_uv.uv.foreach_set('vector', [0.5, 0.375, 0.625, 0.375, 0.625, 0.5, 0.5, 0.5, 0.5, 0.875, 0.625, 0.875, 0.625, 1.0, 0.5, 1.0, 0.25, 0.5, 0.375, 0.75, 0.25, 0.75, 0.75, 0.5, 0.875, 0.5983, 0.75, 0.6195, 0.375, 0.875, 0.5, 0.875, 0.5, 1.0, 0.375, 1.0, 0.375, 0.375, 0.5, 0.375, 0.5, 0.5, 0.375, 0.5, 0.375, 0.25, 0.5, 0.25, 0.5, 0.375, 0.375, 0.375, 0.375, 0.75, 0.5, 0.75, 0.5, 0.875, 0.375, 0.875, 0.625, 0.5, 0.75, 0.5, 0.75, 0.6195, 0.125, 0.5, 0.25, 0.5, 0.25, 0.75, 0.5, 0.75, 0.625, 0.75, 0.625, 0.875, 0.5, 0.875, 0.5, 0.25, 0.625, 0.25, 0.625, 0.375, 0.5, 0.375, 0.75, 0.6195, 0.875, 0.75, 0.75, 0.75, 0.625, 0.75, 0.75, 0.6195, 0.75, 0.75, 0.375, 0.0, 0.625, 0.0, 0.625, 0.25, 0.375, 0.25, 0.375, 0.25, 0.625, 0.25, 0.625, 0.5, 0.375, 0.5, 0.375, 0.5, 0.625, 0.5, 0.625, 0.75, 0.375, 0.75, 0.375, 0.75, 0.625, 0.75, 0.625, 1.0, 0.375, 1.0, 0.125, 0.5, 0.375, 0.5, 0.375, 0.75, 0.125, 0.75, 0.625, 0.5, 0.875, 0.5, 0.875, 0.75, 0.625, 0.75, 0.375, 0.0, 0.625, 0.0, 0.625, 0.25, 0.375, 0.25, 0.375, 0.25, 0.625, 0.25, 0.625, 0.5, 0.375, 0.5, 0.375, 0.5, 0.625, 0.5, 0.625, 0.75, 0.375, 0.75, 0.375, 0.75, 0.625, 0.75, 0.625, 1.0, 0.375, 1.0, 0.125, 0.5, 0.375, 0.5, 0.375, 0.75, 0.125, 0.75, 0.625, 0.5, 0.875, 0.5, 0.875, 0.75, 0.625, 0.75])
me_cube_019.use_remesh_preserve_volume = False
me_cube_019.use_remesh_preserve_attributes = False
me_cube_019.use_mirror_vertex_groups = False
me_cube_019.update()

# ---- objects
ob_head = bpy.data.objects.new('head', me_cube_001)
ob_upper_torso = bpy.data.objects.new('upper_torso', me_cube_002)
ob_cube = bpy.data.objects.new('Cube', me_cube)
ob_cube_001 = bpy.data.objects.new('Cube.001', me_cube_003)
ob_cube_005 = bpy.data.objects.new('Cube.005', me_cube_007)
ob_cube_002 = bpy.data.objects.new('Cube.002', me_cube_008)
ob_cube_004 = bpy.data.objects.new('Cube.004', me_cube_009)
ob_cube_003 = bpy.data.objects.new('Cube.003', me_cube_004)
ob_cube_006 = bpy.data.objects.new('Cube.006', me_cube_006)
ob_cube_007 = bpy.data.objects.new('Cube.007', me_cube_010)
ob_cube_008 = bpy.data.objects.new('Cube.008', me_cube_011)
ob_cube_009 = bpy.data.objects.new('Cube.009', me_cube_012)
ob_cube_010 = bpy.data.objects.new('Cube.010', me_cube_013)
ob_cube_011 = bpy.data.objects.new('Cube.011', me_cube_014)
ob_cube_012 = bpy.data.objects.new('Cube.012', me_cube_015)
ob_cube_013 = bpy.data.objects.new('Cube.013', me_cube_016)
ob_cube_014 = bpy.data.objects.new('Cube.014', me_cube_018)
ob_cube_015 = bpy.data.objects.new('Cube.015', me_cube_019)

# ---- transforms, parenting, visibility, modifiers, constraints
ob_head.location = (0.0, 0.0, 0.0)
ob_head.lineart.crease_threshold = 0.0
ob_upper_torso.location = (0.0, 0.0, -2.748)
ob_upper_torso.lineart.crease_threshold = 0.0
_m = ob_upper_torso.modifiers.new('Mirror', 'MIRROR')
_m.use_clip = True
ob_cube.location = (0.0, 0.0, -5.822)
ob_cube.lineart.crease_threshold = 0.0
_m = ob_cube.modifiers.new('Mirror', 'MIRROR')
_m.use_clip = True
ob_cube_001.location = (3.425, 0.0, -3.483)
ob_cube_001.lineart.crease_threshold = 0.0
ob_cube_005.location = (10.31, 0.0, -7.976)
ob_cube_005.lineart.crease_threshold = 0.0
ob_cube_002.location = (-3.373, 0.0, -3.483)
ob_cube_002.lineart.crease_threshold = 0.0
ob_cube_004.location = (-3.373, 0.0, -6.685)
ob_cube_004.lineart.crease_threshold = 0.0
ob_cube_003.location = (3.583, 0.0, -6.685)
ob_cube_003.lineart.crease_threshold = 0.0
ob_cube_006.location = (0.0, 0.0, -8.314)
ob_cube_006.lineart.crease_threshold = 0.0
_m = ob_cube_006.modifiers.new('Mirror', 'MIRROR')
_m.use_clip = True
ob_cube_007.location = (0.9406, 0.1273, -10.87)
ob_cube_007.lineart.crease_threshold = 0.0
ob_cube_008.location = (-1.228, 0.1273, -10.87)
ob_cube_008.lineart.crease_threshold = 0.0
ob_cube_009.location = (0.9406, 0.04884, -15.27)
ob_cube_009.lineart.crease_threshold = 0.0
ob_cube_010.location = (-1.415, 0.04884, -15.27)
ob_cube_010.lineart.crease_threshold = 0.0
ob_cube_011.location = (0.8924, -0.6673, -17.99)
ob_cube_011.lineart.crease_threshold = 0.0
ob_cube_012.location = (-1.354, -0.6673, -17.99)
ob_cube_012.lineart.crease_threshold = 0.0
ob_cube_013.location = (3.384, -0.07595, -9.465)
ob_cube_013.lineart.crease_threshold = 0.0
ob_cube_014.location = (-3.174, -0.07595, -9.465)
ob_cube_014.lineart.crease_threshold = 0.0
ob_cube_015.location = (-10.38, 0.0, -3.735)
ob_cube_015.lineart.crease_threshold = 0.0

# ---- collection membership
col_collection.objects.link(ob_head)
col_collection.objects.link(ob_upper_torso)
col_collection.objects.link(ob_cube)
col_collection.objects.link(ob_cube_001)
col_collection.objects.link(ob_cube_005)
col_collection.objects.link(ob_cube_002)
col_collection.objects.link(ob_cube_004)
col_collection.objects.link(ob_cube_003)
col_collection.objects.link(ob_cube_006)
col_collection.objects.link(ob_cube_007)
col_collection.objects.link(ob_cube_008)
col_collection.objects.link(ob_cube_009)
col_collection.objects.link(ob_cube_010)
col_collection.objects.link(ob_cube_011)
col_collection.objects.link(ob_cube_012)
col_collection.objects.link(ob_cube_013)
col_collection.objects.link(ob_cube_014)
col_collection.objects.link(ob_cube_015)

# ---- scene / render settings (as saved in the file)
scene.frame_start = 1; scene.frame_end = 250; scene.frame_set(1)
scene.render.engine = 'BLENDER_EEVEE_NEXT'
scene.cycles.use_denoising = False
scene.cycles.samples = 128
scene.cycles.sampling_pattern = 'TABULATED_SOBOL'
scene.cycles.use_adaptive_sampling = False
scene.cycles.use_light_tree = False
scene.view_settings.view_transform = 'Filmic'
bpy.context.view_layer.update()

# ---- added for rendering (the .blend has no active camera and no usable light): camera, sun
cam_auto = bpy.data.cameras.new('AutoCamera')
cam_auto.lens = 50.0
cam_auto.sensor_width = 36.0
cam_auto.clip_end = 1000.0
ob_auto_camera = bpy.data.objects.new('AutoCamera', cam_auto)
scene.collection.objects.link(ob_auto_camera)
ob_auto_camera.location = (26.9829, -33.8366, 14.1514)
ob_auto_camera.rotation_euler = (1.09748, -7.21219e-08, 0.694738)
scene.camera = ob_auto_camera
light_auto_sun = bpy.data.lights.new('AutoSun', 'SUN')
light_auto_sun.energy = 3.0
light_auto_sun.angle = 0.0523599
ob_auto_sun = bpy.data.objects.new('AutoSun', light_auto_sun)
scene.collection.objects.link(ob_auto_sun)
ob_auto_sun.rotation_euler = (0.872665, 0.174533, 0.523599)
bpy.context.view_layer.update()
